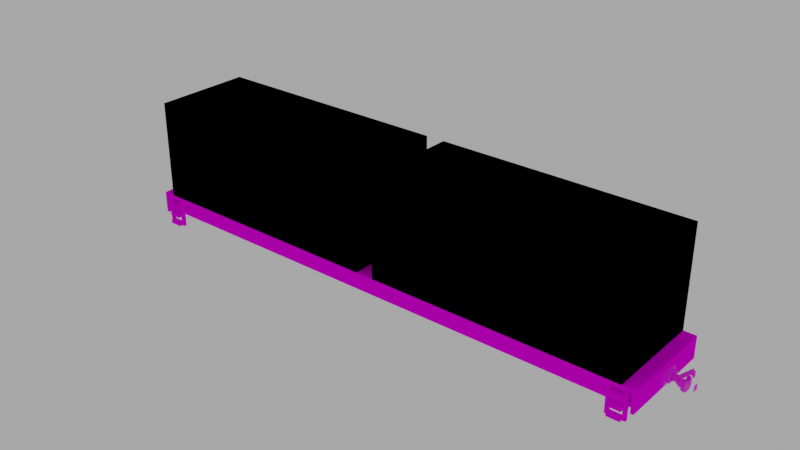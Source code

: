 # Source: kitsune_dragon_flat_wagon.blend  (saved by Blender 3.6.13; exported with 4.5.12 LTS)
import bpy
from mathutils import Matrix  # noqa: F401  (used for matrix-valued properties, if any)

bpy.ops.wm.read_factory_settings(use_empty=True)
scene = bpy.context.scene
scene.name = 'Scene'

# ---- images (referenced by path relative to the original .blend; pixels are not part of the script)
import os
ASSET_DIR = os.environ.get("B2B_ASSET_DIR", "")  # directory of the original .blend (textures are referenced by path, not embedded)
HERE = os.path.dirname(os.path.abspath(__file__))  # packed textures are extracted next to this script under _unpacked/

def load_image(name, relpath, width, height, colorspace="sRGB"):
    """Load a texture the original file referenced (path relative to the .blend, or extracted next to this script)."""
    p = next((c for c in (os.path.join(HERE, relpath), os.path.join(ASSET_DIR, relpath)) if relpath and os.path.exists(c)), "")
    if p:
        img = bpy.data.images.load(p, check_existing=True)
        img.name = name
    else:  # same state as the original file: an image datablock whose file is absent (Cycles renders it pink)
        img = bpy.data.images.new(name, width, height)
        img.source = "FILE"
        img.filepath = "//" + (relpath or name)
    img.colorspace_settings.name = colorspace
    return img
img_base_png = load_image('base.png', 'base.png', 1024, 1024, 'sRGB')
img_container_png = load_image('container.png', 'container.png', 1024, 1024, 'sRGB')
img_container2_png = load_image('container2.png', 'container2.png', 1024, 1024, 'sRGB')
img_coupler_png = load_image('coupler.png', 'coupler.png', 1024, 1024, 'sRGB')
img_bogie_png = load_image('bogie.png', 'bogie.png', 1024, 1024, 'sRGB')

# ---- materials (node trees are filled in below, after node groups)
mat_base = bpy.data.materials.new('Base')
mat_container = bpy.data.materials.new('Container')
mat_container2 = bpy.data.materials.new('Container2')
mat_coupler = bpy.data.materials.new('Coupler')
mat_secondary = bpy.data.materials.new('Secondary')
mat_secondary.alpha_threshold = 0.0
mat_secondary.roughness = 0.5
mat_secondary.line_color = (0.0, 0.0, 0.0, 1.0)

# ---- node groups
ng_auto_smooth = bpy.data.node_groups.new('Auto Smooth', 'GeometryNodeTree')
_s = ng_auto_smooth.interface.new_socket(name='Geometry', in_out='OUTPUT', socket_type='NodeSocketGeometry')
_s = ng_auto_smooth.interface.new_socket(name='Geometry', in_out='INPUT', socket_type='NodeSocketGeometry')
_s = ng_auto_smooth.interface.new_socket(name='Angle', in_out='INPUT', socket_type='NodeSocketFloat')
_s.subtype = 'ANGLE'
_s.min_value = 0.0
_s.max_value = 3.142
ng_auto_smooth.is_modifier = True
_N = ng_auto_smooth.nodes; _L = ng_auto_smooth.links
n0 = _N.new('NodeGroupOutput'); n0.name = 'Group Output'; n0.location = (480, -100)
n1 = _N.new('NodeGroupInput'); n1.name = 'Group Input'; n1.location = (-420, -300)
n2 = _N.new('NodeGroupInput'); n2.name = 'Group Input.001'; n2.location = (-60, -100)
n3 = _N.new('GeometryNodeSetShadeSmooth'); n3.name = 'Set Shade Smooth'; n3.location = (120, -100)
n3.domain = 'EDGE'
n4 = _N.new('GeometryNodeSetShadeSmooth'); n4.name = 'Set Shade Smooth.001'; n4.location = (300, -100)
n5 = _N.new('GeometryNodeInputMeshEdgeAngle'); n5.name = 'Edge Angle'; n5.location = (-420, -220)
n6 = _N.new('GeometryNodeInputEdgeSmooth'); n6.name = 'Is Edge Smooth'; n6.location = (-60, -160)
n7 = _N.new('GeometryNodeInputShadeSmooth'); n7.name = 'Is Face Smooth'; n7.location = (-240, -340)
n8 = _N.new('FunctionNodeBooleanMath'); n8.name = 'Boolean Math'; n8.location = (-60, -220)
n9 = _N.new('FunctionNodeCompare'); n9.name = 'Compare'; n9.location = (-240, -180)
n9.operation = 'LESS_EQUAL'
_L.new(n5.outputs[0], n9.inputs[0])
_L.new(n4.outputs[0], n0.inputs[0])
_L.new(n1.outputs[1], n9.inputs[1])
_L.new(n9.outputs[0], n8.inputs[0])
_L.new(n7.outputs[0], n8.inputs[1])
_L.new(n2.outputs[0], n3.inputs[0])
_L.new(n6.outputs[0], n3.inputs[1])
_L.new(n3.outputs[0], n4.inputs[0])
_L.new(n8.outputs[0], n3.inputs[2])
n0.is_active_output = True

# ---- material node trees
mat_base.use_nodes = True; mat_base.node_tree.nodes.clear()
_N = mat_base.node_tree.nodes; _L = mat_base.node_tree.links
n0 = _N.new('ShaderNodeBsdfPrincipled'); n0.name = 'Principled BSDF'; n0.location = (10, 300)
n0.distribution = 'GGX'
n0.subsurface_method = 'RANDOM_WALK_SKIN'
n0.inputs[2].default_value = 0.0
n0.inputs[3].default_value = 1.45
n0.inputs[13].default_value = 0.0
n0.inputs[20].default_value = 0.0
n0.inputs[27].default_value = (0.0, 0.0, 0.0, 1.0)
n1 = _N.new('ShaderNodeOutputMaterial'); n1.name = 'Material Output'; n1.location = (300, 300)
n2 = _N.new('ShaderNodeTexImage'); n2.name = 'Image Texture'; n2.location = (-280, 280)
n2.image = img_base_png
n2.interpolation = 'Closest'
_L.new(n0.outputs[0], n1.inputs[0])
_L.new(n2.outputs[0], n0.inputs[0])
_L.new(n2.outputs[1], n0.inputs[4])
n1.is_active_output = True
mat_container.use_nodes = True; mat_container.node_tree.nodes.clear()
_N = mat_container.node_tree.nodes; _L = mat_container.node_tree.links
n0 = _N.new('ShaderNodeBsdfPrincipled'); n0.name = 'Principled BSDF'; n0.location = (10, 300)
n0.distribution = 'GGX'
n0.subsurface_method = 'RANDOM_WALK_SKIN'
n0.inputs[2].default_value = 0.0
n0.inputs[3].default_value = 1.45
n0.inputs[13].default_value = 0.0
n0.inputs[20].default_value = 0.0
n0.inputs[27].default_value = (0.0, 0.0, 0.0, 1.0)
n1 = _N.new('ShaderNodeOutputMaterial'); n1.name = 'Material Output'; n1.location = (300, 300)
n2 = _N.new('ShaderNodeTexImage'); n2.name = 'Image Texture'; n2.location = (-280, 280)
n2.image = img_container_png
n2.interpolation = 'Closest'
_L.new(n0.outputs[0], n1.inputs[0])
_L.new(n2.outputs[0], n0.inputs[0])
_L.new(n2.outputs[1], n0.inputs[4])
n1.is_active_output = True
mat_container2.use_nodes = True; mat_container2.node_tree.nodes.clear()
_N = mat_container2.node_tree.nodes; _L = mat_container2.node_tree.links
n0 = _N.new('ShaderNodeBsdfPrincipled'); n0.name = 'Principled BSDF'; n0.location = (10, 300)
n0.distribution = 'GGX'
n0.subsurface_method = 'RANDOM_WALK_SKIN'
n0.inputs[2].default_value = 0.0
n0.inputs[3].default_value = 1.45
n0.inputs[13].default_value = 0.0
n0.inputs[20].default_value = 0.0
n0.inputs[27].default_value = (0.0, 0.0, 0.0, 1.0)
n1 = _N.new('ShaderNodeOutputMaterial'); n1.name = 'Material Output'; n1.location = (300, 300)
n2 = _N.new('ShaderNodeTexImage'); n2.name = 'Image Texture'; n2.location = (-280, 280)
n2.image = img_container2_png
n2.interpolation = 'Closest'
_L.new(n0.outputs[0], n1.inputs[0])
_L.new(n2.outputs[0], n0.inputs[0])
_L.new(n2.outputs[1], n0.inputs[4])
n1.is_active_output = True
mat_coupler.use_nodes = True; mat_coupler.node_tree.nodes.clear()
_N = mat_coupler.node_tree.nodes; _L = mat_coupler.node_tree.links
n0 = _N.new('ShaderNodeBsdfPrincipled'); n0.name = 'Principled BSDF'; n0.location = (10, 300)
n0.distribution = 'GGX'
n0.subsurface_method = 'RANDOM_WALK_SKIN'
n0.inputs[3].default_value = 1.45
n0.inputs[27].default_value = (0.0, 0.0, 0.0, 1.0)
n0.inputs[28].default_value = 1.0
n1 = _N.new('ShaderNodeOutputMaterial'); n1.name = 'Material Output'; n1.location = (300, 300)
n2 = _N.new('ShaderNodeTexImage'); n2.name = 'Image Texture'; n2.location = (-280, 280)
n2.image = img_coupler_png
n2.interpolation = 'Closest'
_L.new(n0.outputs[0], n1.inputs[0])
_L.new(n2.outputs[0], n0.inputs[0])
n1.is_active_output = True
mat_secondary.use_nodes = True; mat_secondary.node_tree.nodes.clear()
_N = mat_secondary.node_tree.nodes; _L = mat_secondary.node_tree.links
n0 = _N.new('ShaderNodeOutputMaterial'); n0.name = 'Material Output'; n0.location = (300, 300)
n1 = _N.new('ShaderNodeBsdfPrincipled'); n1.name = 'Principled BSDF'; n1.location = (10, 300)
n1.distribution = 'GGX'
n1.subsurface_method = 'RANDOM_WALK_SKIN'
n1.inputs[3].default_value = 1.45
n1.inputs[27].default_value = (0.0, 0.0, 0.0, 1.0)
n1.inputs[28].default_value = 1.0
n2 = _N.new('ShaderNodeTexImage'); n2.name = 'Image Texture'; n2.location = (-280, 280)
n2.image = img_bogie_png
n2.interpolation = 'Closest'
_L.new(n1.outputs[0], n0.inputs[0])
_L.new(n2.outputs[0], n1.inputs[0])
_L.new(n2.outputs[1], n1.inputs[4])
n0.is_active_output = True

# ---- world
world_world = bpy.data.worlds.new('World'); scene.world = world_world
world_world.use_nodes = True; world_world.node_tree.nodes.clear()
_N = world_world.node_tree.nodes; _L = world_world.node_tree.links
n0 = _N.new('ShaderNodeOutputWorld'); n0.name = 'World Output'; n0.location = (300, 300)
n1 = _N.new('ShaderNodeBackground'); n1.name = 'Background'; n1.location = (10, 300)
n1.inputs[0].default_value = (0.05088, 0.05088, 0.05088, 1.0)
n1.inputs[1].default_value = 8.0
_L.new(n1.outputs[0], n0.inputs[0])
n0.is_active_output = True
world_world.color = (0.05088, 0.05088, 0.05088)
world_world.use_sun_shadow = False
world_world.sun_shadow_jitter_overblur = 0.0

# ---- meshes
me_cube_007 = bpy.data.meshes.new('Cube.007')
me_cube_007.from_pydata([(47.0, -16.0, 10.0), (47.0, -16.0, 11.0), (47.0, 16.0, 10.0), (47.0, 16.0, 11.0), (48.0, 16.0, 11.0), (48.0, 16.0, 10.0), (48.0, -16.0, 10.0), (48.0, -16.0, 11.0), (47.0, -16.0, 4.0), (47.0, 16.0, 4.0), (48.0, -16.0, 4.0), (48.0, 16.0, 4.0), (0.0, 16.0, 11.0), (0.0, -16.0, 10.0), (0.0, -16.0, 11.0), (46.0, -15.0, 1.0), (46.0, -15.0, 10.0), (46.0, -16.0, 1.0), (46.0, -16.0, 10.0), (45.0, -15.0, 10.0), (45.0, -16.0, 1.0), (45.0, -16.0, 10.0), (41.0, -15.0, 10.0), (41.0, -16.0, 1.0), (41.0, -16.0, 10.0), (40.0, -15.0, 1.0), (40.0, -15.0, 10.0), (40.0, -16.0, 1.0), (40.0, -16.0, 10.0), (45.0, -15.0, 7.0), (45.0, -15.0, 8.0), (45.0, -17.0, 7.0), (45.0, -17.0, 8.0), (41.0, -15.0, 7.0), (41.0, -15.0, 8.0), (41.0, -17.0, 7.0), (41.0, -17.0, 8.0), (45.0, -15.0, 4.0), (45.0, -15.0, 5.0), (45.0, -17.0, 4.0), (45.0, -17.0, 5.0), (41.0, -15.0, 4.0), (41.0, -15.0, 5.0), (41.0, -17.0, 4.0), (41.0, -17.0, 5.0), (45.0, -15.0, 1.0), (45.0, -15.0, 2.0), (45.0, -17.0, 1.0), (45.0, -17.0, 2.0), (41.0, -15.0, 1.0), (41.0, -15.0, 2.0), (41.0, -17.0, 1.0), (41.0, -17.0, 2.0), (41.0, 17.0, 2.0), (41.0, 17.0, 1.0), (41.0, 15.0, 2.0), (45.0, 17.0, 2.0), (45.0, 17.0, 1.0), (45.0, 15.0, 2.0), (45.0, 15.0, 1.0), (41.0, 17.0, 5.0), (41.0, 17.0, 4.0), (41.0, 15.0, 5.0), (41.0, 15.0, 4.0), (45.0, 17.0, 5.0), (45.0, 17.0, 4.0), (45.0, 15.0, 5.0), (45.0, 15.0, 4.0), (41.0, 17.0, 8.0), (41.0, 17.0, 7.0), (41.0, 15.0, 8.0), (41.0, 15.0, 7.0), (45.0, 17.0, 8.0), (45.0, 17.0, 7.0), (45.0, 15.0, 8.0), (45.0, 15.0, 7.0), (40.0, 16.0, 10.0), (40.0, 16.0, 1.0), (40.0, 15.0, 10.0), (40.0, 15.0, 1.0), (41.0, 16.0, 10.0), (41.0, 16.0, 1.0), (41.0, 15.0, 10.0), (41.0, 15.0, 1.0), (45.0, 16.0, 10.0), (45.0, 16.0, 1.0), (45.0, 15.0, 10.0), (46.0, 16.0, 10.0), (46.0, 16.0, 1.0), (46.0, 15.0, 10.0), (46.0, 15.0, 1.0), (47.0, -14.0, 9.0), (47.0, -13.0, 9.0), (47.0, -12.0, 9.0), (47.0, -12.0, 10.0), (47.0, -15.0, 10.0), (47.0, -15.0, 9.0), (47.0, -13.0, 6.0), (47.0, -14.0, 6.0), (47.0, -15.0, 6.0), (47.0, -15.0, 5.0), (47.0, -12.0, 6.0), (47.0, -12.0, 5.0), (47.0, 14.0, 9.0), (47.0, 13.0, 9.0), (47.0, 12.0, 10.0), (47.0, 12.0, 9.0), (47.0, 15.0, 9.0), (47.0, 15.0, 10.0), (47.0, 13.0, 6.0), (47.0, 14.0, 6.0), (47.0, 15.0, 6.0), (47.0, 15.0, 5.0), (47.0, 12.0, 6.0), (47.0, 12.0, 5.0), (0.0, -12.0, 9.0), (0.0, 13.0, 9.0), (0.0, 14.0, 9.0), (0.0, 12.0, 9.0), (0.0, 12.0, 10.0), (0.0, 15.0, 9.0), (0.0, 15.0, 10.0), (0.0, 13.0, 6.0), (0.0, 12.0, 6.0), (0.0, 12.0, 5.0), (-125.0, -16.0, 10.0), (-125.0, -16.0, 11.0), (-125.0, 16.0, 10.0), (-125.0, 16.0, 11.0), (-126.0, 16.0, 10.0), (-126.0, -16.0, 10.0), (-126.0, -16.0, 11.0), (-126.0, 16.0, 11.0), (-125.0, 16.0, 4.0), (-125.0, -16.0, 4.0), (-126.0, 16.0, 4.0), (-126.0, -16.0, 4.0), (-78.0, 16.0, 11.0), (-124.0, 15.0, 1.0), (-124.0, 15.0, 10.0), (-124.0, 16.0, 1.0), (-124.0, 16.0, 10.0), (-123.0, 15.0, 1.0), (-123.0, 15.0, 10.0), (-123.0, 16.0, 1.0), (-123.0, 16.0, 10.0), (-119.0, 15.0, 10.0), (-119.0, 16.0, 1.0), (-119.0, 16.0, 10.0), (-118.0, 15.0, 1.0), (-118.0, 15.0, 10.0), (-118.0, 16.0, 1.0), (-118.0, 16.0, 10.0), (-123.0, 15.0, 7.0), (-123.0, 15.0, 8.0), (-123.0, 17.0, 7.0), (-123.0, 17.0, 8.0), (-119.0, 15.0, 7.0), (-119.0, 15.0, 8.0), (-119.0, 17.0, 7.0), (-119.0, 17.0, 8.0), (-123.0, 15.0, 4.0), (-123.0, 15.0, 5.0), (-123.0, 17.0, 4.0), (-123.0, 17.0, 5.0), (-119.0, 15.0, 4.0), (-119.0, 15.0, 5.0), (-119.0, 17.0, 4.0), (-119.0, 17.0, 5.0), (-123.0, 15.0, 2.0), (-123.0, 17.0, 1.0), (-123.0, 17.0, 2.0), (-119.0, 15.0, 1.0), (-119.0, 15.0, 2.0), (-119.0, 17.0, 1.0), (-119.0, 17.0, 2.0), (-119.0, -17.0, 2.0), (-119.0, -17.0, 1.0), (-119.0, -15.0, 2.0), (-123.0, -17.0, 2.0), (-123.0, -17.0, 1.0), (-123.0, -15.0, 2.0), (-119.0, -17.0, 5.0), (-119.0, -17.0, 4.0), (-119.0, -15.0, 5.0), (-119.0, -15.0, 4.0), (-123.0, -17.0, 5.0), (-123.0, -17.0, 4.0), (-123.0, -15.0, 5.0), (-123.0, -15.0, 4.0), (-119.0, -17.0, 8.0), (-119.0, -17.0, 7.0), (-119.0, -15.0, 8.0), (-119.0, -15.0, 7.0), (-123.0, -17.0, 8.0), (-123.0, -17.0, 7.0), (-123.0, -15.0, 8.0), (-123.0, -15.0, 7.0), (-118.0, -16.0, 10.0), (-118.0, -16.0, 1.0), (-118.0, -15.0, 10.0), (-118.0, -15.0, 1.0), (-119.0, -16.0, 10.0), (-119.0, -16.0, 1.0), (-119.0, -15.0, 10.0), (-119.0, -15.0, 1.0), (-123.0, -16.0, 10.0), (-123.0, -16.0, 1.0), (-123.0, -15.0, 10.0), (-123.0, -15.0, 1.0), (-124.0, -16.0, 10.0), (-124.0, -16.0, 1.0), (-124.0, -15.0, 10.0), (-124.0, -15.0, 1.0), (-125.0, -14.0, 9.0), (-125.0, -13.0, 9.0), (-125.0, -12.0, 10.0), (-125.0, -12.0, 9.0), (-125.0, -15.0, 9.0), (-125.0, -15.0, 10.0), (-125.0, -13.0, 6.0), (-125.0, -14.0, 6.0), (-125.0, -15.0, 6.0), (-125.0, -15.0, 5.0), (-125.0, -12.0, 6.0), (-125.0, -12.0, 5.0), (-125.0, 14.0, 9.0), (-125.0, 13.0, 9.0), (-125.0, 12.0, 9.0), (-125.0, 12.0, 10.0), (-125.0, 15.0, 10.0), (-125.0, 15.0, 9.0), (-125.0, 13.0, 6.0), (-125.0, 14.0, 6.0), (-125.0, 15.0, 6.0), (-125.0, 15.0, 5.0), (-125.0, 12.0, 6.0), (-125.0, 12.0, 5.0), (-78.0, -13.0, 9.0), (-78.0, -14.0, 9.0), (-78.0, -15.0, 10.0), (-78.0, -13.0, 6.0), (-78.0, -15.0, 6.0), (-78.0, -15.0, 5.0), (-78.0, -12.0, 6.0), (-78.0, 14.0, 9.0), (-78.0, 15.0, 9.0), (-78.0, 15.0, 10.0), (-78.0, 14.0, 6.0), (-78.0, 15.0, 5.0), (-78.0, 12.0, 6.0), (-78.0, 12.0, 5.0), (-78.0, -16.0, 10.0), (-78.0, -16.0, 11.0), (-78.0, 16.0, 10.0), (-78.0, 13.0, 9.0), (-78.0, 12.0, 9.0), (-78.0, 12.0, 10.0), (-78.0, 13.0, 6.0), (-78.0, 15.0, 6.0), (-78.0, -12.0, 9.0), (-78.0, -12.0, 10.0), (-78.0, -15.0, 9.0), (-78.0, -14.0, 6.0), (-78.0, -12.0, 5.0), (-39.0, -16.0, 10.0), (-39.0, 16.0, 11.0), (-39.0, 16.0, 10.0), (-39.0, 13.0, 9.0), (-39.0, 15.0, 10.0), (-39.0, 13.0, 6.0), (-39.0, 12.0, 5.0), (-39.0, 14.0, 9.0), (-39.0, 15.0, 9.0), (-39.0, 14.0, 6.0), (-39.0, -13.0, 9.0), (-39.0, -13.0, 6.0), (-39.0, -12.0, 6.0), (-39.0, -12.0, 5.0), (0.0, 16.0, 10.0), (0.0, -13.0, 9.0), (0.0, -14.0, 9.0), (0.0, -12.0, 10.0), (0.0, -15.0, 9.0), (0.0, -15.0, 10.0), (0.0, -13.0, 6.0), (0.0, -14.0, 6.0), (0.0, -15.0, 6.0), (0.0, -15.0, 5.0), (0.0, -12.0, 6.0), (0.0, -12.0, 5.0), (0.0, 14.0, 6.0), (0.0, 15.0, 6.0), (0.0, 15.0, 5.0), (-39.0, -16.0, 11.0), (-39.0, -12.0, 9.0), (-39.0, -15.0, 10.0), (-39.0, 12.0, 10.0), (-39.0, 15.0, 6.0), (-39.0, 15.0, 5.0), (-39.0, -14.0, 9.0), (-39.0, -12.0, 10.0), (-39.0, -15.0, 9.0), (-39.0, -14.0, 6.0), (-39.0, -15.0, 6.0), (-39.0, -15.0, 5.0), (-39.0, 12.0, 9.0), (-39.0, 12.0, 6.0), (47.0, -16.0, 11.0), (47.0, 16.0, 11.0), (0.0, 16.0, 11.0), (0.0, -16.0, 11.0), (-125.0, -16.0, 11.0), (-125.0, 16.0, 11.0), (-78.0, 16.0, 11.0), (-78.0, -16.0, 11.0), (-39.0, 16.0, 11.0), (-39.0, -16.0, 11.0)], [], [(279, 12, 3, 2), (1, 0, 6, 7), (279, 2, 0, 13), (5, 4, 7, 6), (5, 6, 10, 11), (3, 1, 7, 4), (2, 3, 4, 5), (8, 9, 11, 10), (0, 2, 9, 8), (2, 5, 11, 9), (6, 0, 8, 10), (0, 1, 14, 13), (15, 16, 18, 17), (17, 18, 21, 20), (20, 21, 19, 45), (45, 19, 16, 15), (17, 20, 45, 15), (39, 40, 44, 43), (49, 22, 24, 23), (23, 24, 28, 27), (27, 28, 26, 25), (25, 26, 22, 49), (23, 27, 25, 49), (37, 38, 40, 39), (29, 30, 32, 31), (31, 32, 36, 35), (35, 36, 34, 33), (33, 34, 30, 29), (31, 35, 33, 29), (36, 32, 30, 34), (43, 44, 42, 41), (41, 42, 38, 37), (39, 43, 41, 37), (44, 40, 38, 42), (47, 48, 52, 51), (45, 46, 48, 47), (51, 52, 50, 49), (49, 50, 46, 45), (47, 51, 49, 45), (52, 48, 46, 50), (53, 55, 58, 56), (57, 59, 83, 54), (83, 59, 58, 55), (54, 83, 55, 53), (59, 57, 56, 58), (57, 54, 53, 56), (60, 62, 66, 64), (65, 67, 63, 61), (63, 67, 66, 62), (61, 63, 62, 60), (68, 70, 74, 72), (73, 75, 71, 69), (71, 75, 74, 70), (69, 71, 70, 68), (73, 69, 68, 72), (75, 73, 72, 74), (67, 65, 64, 66), (81, 83, 79, 77), (79, 83, 82, 78), (77, 79, 78, 76), (81, 77, 76, 80), (83, 81, 80, 82), (65, 61, 60, 64), (88, 90, 59, 85), (59, 90, 89, 86), (85, 59, 86, 84), (88, 85, 84, 87), (90, 88, 87, 89), (115, 282, 94, 93), (281, 91, 96, 283), (280, 92, 97, 285), (289, 101, 102, 290), (285, 97, 101, 289), (117, 103, 110, 291), (116, 104, 106, 118), (120, 121, 108, 107), (292, 111, 112, 293), (291, 110, 111, 292), (113, 123, 124, 114), (293, 112, 114, 124), (109, 122, 123, 113), (106, 105, 119, 118), (103, 117, 120, 107), (104, 116, 122, 109), (99, 287, 288, 100), (105, 108, 121, 119), (98, 286, 287, 99), (96, 95, 284, 283), (100, 288, 290, 102), (91, 281, 286, 98), (284, 95, 94, 282), (92, 280, 115, 93), (126, 128, 132, 131), (252, 253, 126, 125), (130, 131, 132, 129), (129, 127, 133, 135), (128, 127, 129, 132), (125, 126, 131, 130), (133, 134, 136, 135), (127, 125, 134, 133), (125, 130, 136, 134), (130, 129, 135, 136), (127, 128, 137, 254), (127, 254, 252, 125), (138, 139, 141, 140), (140, 141, 145, 144), (144, 145, 143, 142), (142, 143, 139, 138), (140, 144, 142, 138), (163, 164, 168, 167), (172, 146, 148, 147), (147, 148, 152, 151), (151, 152, 150, 149), (149, 150, 146, 172), (147, 151, 149, 172), (161, 162, 164, 163), (153, 154, 156, 155), (155, 156, 160, 159), (159, 160, 158, 157), (157, 158, 154, 153), (155, 159, 157, 153), (160, 156, 154, 158), (167, 168, 166, 165), (165, 166, 162, 161), (163, 167, 165, 161), (168, 164, 162, 166), (170, 171, 175, 174), (142, 169, 171, 170), (174, 175, 173, 172), (172, 173, 169, 142), (170, 174, 172, 142), (175, 171, 169, 173), (176, 178, 181, 179), (180, 209, 205, 177), (205, 209, 181, 178), (177, 205, 178, 176), (209, 180, 179, 181), (180, 177, 176, 179), (182, 184, 188, 186), (187, 189, 185, 183), (185, 189, 188, 184), (183, 185, 184, 182), (190, 192, 196, 194), (195, 197, 193, 191), (193, 197, 196, 192), (191, 193, 192, 190), (195, 191, 190, 194), (197, 195, 194, 196), (189, 187, 186, 188), (203, 205, 201, 199), (201, 205, 204, 200), (199, 201, 200, 198), (203, 199, 198, 202), (205, 203, 202, 204), (187, 183, 182, 186), (211, 213, 209, 207), (209, 213, 212, 208), (207, 209, 208, 206), (211, 207, 206, 210), (213, 211, 210, 212), (239, 214, 221, 263), (238, 215, 217, 260), (262, 240, 219, 218), (242, 222, 223, 243), (263, 221, 222, 242), (256, 257, 229, 228), (245, 226, 231, 246), (255, 227, 232, 258), (216, 219, 240, 261), (250, 236, 237, 251), (258, 232, 236, 250), (234, 259, 249, 235), (233, 248, 259, 234), (231, 230, 247, 246), (235, 249, 251, 237), (226, 245, 248, 233), (247, 230, 229, 257), (227, 255, 256, 228), (224, 244, 264, 225), (243, 223, 225, 264), (220, 241, 244, 224), (217, 216, 261, 260), (214, 239, 262, 218), (215, 238, 241, 220), (265, 294, 253, 252), (265, 252, 254, 267), (297, 269, 247, 257), (304, 242, 243, 305), (303, 263, 242, 304), (302, 296, 240, 262), (305, 243, 264, 278), (300, 239, 263, 303), (275, 238, 260, 295), (307, 250, 251, 271), (270, 258, 250, 307), (306, 297, 257, 256), (272, 245, 246, 273), (268, 255, 258, 270), (244, 277, 278, 264), (241, 276, 277, 244), (238, 275, 276, 241), (259, 298, 299, 249), (248, 274, 298, 259), (245, 272, 274, 248), (260, 261, 301, 295), (240, 296, 301, 261), (239, 300, 302, 262), (249, 299, 271, 251), (246, 247, 269, 273), (255, 268, 306, 256), (254, 137, 266, 267), (267, 266, 12, 279), (267, 279, 13, 265), (301, 296, 284, 282), (298, 292, 293, 299), (274, 291, 292, 298), (273, 269, 121, 120), (299, 293, 124, 271), (272, 117, 291, 274), (268, 116, 118, 306), (277, 289, 290, 278), (276, 285, 289, 277), (295, 301, 282, 115), (300, 281, 283, 302), (275, 280, 285, 276), (123, 307, 271, 124), (122, 270, 307, 123), (116, 268, 270, 122), (287, 304, 305, 288), (286, 303, 304, 287), (281, 300, 303, 286), (118, 119, 297, 306), (121, 269, 297, 119), (117, 272, 273, 120), (288, 305, 278, 290), (283, 284, 296, 302), (280, 275, 295, 115), (13, 14, 294, 265), (309, 310, 311, 308), (314, 313, 312, 315), (315, 317, 316, 314), (310, 316, 317, 311)])
me_cube_007.polygons.foreach_set('use_smooth', [True] * 242)
_k = set([(0, 2), (0, 8), (0, 13), (1, 7), (2, 9), (2, 279), (3, 4), (4, 5), (4, 7), (5, 11), (6, 7), (6, 10), (8, 9), (8, 10), (9, 11), (10, 11), (13, 265), (15, 16), (15, 17), (15, 45), (17, 18), (17, 20), (19, 45), (20, 21), (20, 45), (22, 49), (23, 24), (23, 27), (23, 49), (25, 26), (25, 27), (25, 49), (27, 28), (29, 30), (29, 31), (29, 33), (30, 32), (30, 34), (31, 32), (31, 35), (32, 36), (33, 34), (33, 35), (34, 36), (35, 36), (37, 38), (37, 39), (37, 41), (38, 40), (38, 42), (39, 40), (39, 43), (40, 44), (41, 42), (41, 43), (42, 44), (43, 44), (45, 46), (45, 47), (45, 49), (46, 48), (46, 50), (47, 48), (47, 51), (48, 52), (49, 50), (49, 51), (50, 52), (51, 52), (53, 54), (53, 55), (53, 56), (54, 57), (54, 83), (55, 58), (55, 83), (56, 57), (56, 58), (57, 59), (58, 59), (59, 83), (59, 85), (59, 86), (59, 90), (60, 61), (60, 62), (60, 64), (61, 63), (61, 65), (62, 63), (62, 66), (63, 67), (64, 65), (64, 66), (65, 67), (66, 67), (68, 69), (68, 70), (68, 72), (69, 71), (69, 73), (70, 71), (70, 74), (71, 75), (72, 73), (72, 74), (73, 75), (74, 75), (76, 77), (77, 79), (77, 81), (78, 79), (79, 83), (80, 81), (81, 83), (82, 83), (84, 85), (85, 88), (87, 88), (88, 90), (89, 90), (91, 281), (92, 280), (93, 115), (94, 282), (95, 284), (96, 283), (97, 285), (98, 286), (99, 287), (100, 288), (101, 289), (102, 290), (103, 117), (104, 116), (105, 119), (106, 118), (107, 120), (108, 121), (109, 122), (110, 291), (111, 292), (112, 293), (113, 123), (114, 124), (115, 295), (116, 268), (117, 272), (118, 306), (119, 297), (120, 273), (121, 269), (122, 270), (123, 307), (124, 271), (125, 127), (125, 134), (125, 252), (126, 131), (127, 133), (127, 254), (128, 132), (129, 132), (129, 135), (130, 131), (130, 136), (131, 132), (133, 134), (133, 135), (134, 136), (135, 136), (138, 139), (138, 140), (138, 142), (140, 141), (140, 144), (142, 143), (142, 144), (142, 169), (142, 170), (142, 172), (144, 145), (146, 172), (147, 148), (147, 151), (147, 172), (149, 150), (149, 151), (149, 172), (151, 152), (153, 154), (153, 155), (153, 157), (154, 156), (154, 158), (155, 156), (155, 159), (156, 160), (157, 158), (157, 159), (158, 160), (159, 160), (161, 162), (161, 163), (161, 165), (162, 164), (162, 166), (163, 164), (163, 167), (164, 168), (165, 166), (165, 167), (166, 168), (167, 168), (169, 171), (169, 173), (170, 171), (170, 174), (171, 175), (172, 173), (172, 174), (173, 175), (174, 175), (176, 177), (176, 178), (176, 179), (177, 180), (177, 205), (178, 181), (178, 205), (179, 180), (179, 181), (180, 209), (181, 209), (182, 183), (182, 184), (182, 186), (183, 185), (183, 187), (184, 185), (184, 188), (185, 189), (186, 187), (186, 188), (187, 189), (188, 189), (190, 191), (190, 192), (190, 194), (191, 193), (191, 195), (192, 193), (192, 196), (193, 197), (194, 195), (194, 196), (195, 197), (196, 197), (198, 199), (199, 201), (199, 203), (200, 201), (201, 205), (202, 203), (203, 205), (204, 205), (205, 209), (206, 207), (207, 209), (207, 211), (208, 209), (209, 213), (210, 211), (211, 213), (212, 213), (214, 239), (215, 238), (216, 261), (217, 260), (218, 262), (219, 240), (220, 241), (221, 263), (222, 242), (223, 243), (224, 244), (225, 264), (226, 245), (227, 255), (228, 256), (229, 257), (230, 247), (231, 246), (232, 258), (233, 248), (234, 259), (235, 249), (236, 250), (237, 251), (238, 275), (239, 300), (240, 296), (241, 276), (242, 304), (243, 305), (244, 277), (245, 272), (246, 273), (247, 269), (248, 274), (249, 299), (250, 307), (251, 271), (252, 265), (254, 267), (255, 268), (256, 306), (257, 297), (258, 270), (259, 298), (260, 295), (261, 301), (262, 302), (263, 303), (264, 278), (267, 279), (274, 291), (275, 280), (276, 285), (277, 289), (278, 290), (281, 300), (282, 301), (283, 302), (284, 296), (286, 303), (287, 304), (288, 305), (292, 298), (293, 299)])
me_cube_007.attributes.new('sharp_edge', 'BOOLEAN', 'EDGE').data.foreach_set('value', [ (min(e.vertices), max(e.vertices)) in _k for e in me_cube_007.edges])
_uv = me_cube_007.uv_layers.new(name='UVMap')
_uv.uv.foreach_set('vector', [0.6328, 0.2578, 0.6328, 0.25, 0.2578, 0.25, 0.2578, 0.2578, 0.2578, 0.25, 0.2578, 0.2578, 0.25, 0.2578, 0.25, 0.25, 0.0, 0.0, 0.0, 0.3672, 0.25, 0.3672, 0.25, 0.0, 0.3359, 0.5156, 0.3281, 0.5156, 0.3281, 0.2656, 0.3359, 0.2656, 0.3359, 0.5156, 0.3359, 0.2656, 0.3828, 0.2656, 0.3828, 0.5156, 0.2578, 0.0, 0.2578, 0.25, 0.25, 0.25, 0.25, 0.0, 0.2578, 0.2578, 0.2578, 0.25, 0.25, 0.25, 0.25, 0.2578, 0.25, 0.4141, 0.0, 0.4141, 0.0, 0.4219, 0.25, 0.4219, 0.25, 0.3672, 0.0, 0.3672, 0.0, 0.4141, 0.25, 0.4141, 0.2578, 0.2578, 0.25, 0.2578, 0.25, 0.3047, 0.2578, 0.3047, 0.25, 0.2578, 0.2578, 0.2578, 0.2578, 0.3047, 0.25, 0.3047, 0.2578, 0.2578, 0.2578, 0.25, 0.6328, 0.25, 0.6328, 0.2578, 0.2578, 0.5, 0.3281, 0.5, 0.3281, 0.4922, 0.2578, 0.4922, 0.2578, 0.3047, 0.3281, 0.3047, 0.3281, 0.2969, 0.2578, 0.2969, 0.2578, 0.5078, 0.3281, 0.5078, 0.3281, 0.5156, 0.2578, 0.5156, 0.2578, 0.3906, 0.3281, 0.3906, 0.3281, 0.3984, 0.2578, 0.3984, 0.3281, 0.4609, 0.3281, 0.4531, 0.3203, 0.4531, 0.3203, 0.4609, 0.2812, 0.3359, 0.2891, 0.3359, 0.2891, 0.3047, 0.2812, 0.3047, 0.2578, 0.5312, 0.3281, 0.5312, 0.3281, 0.5234, 0.2578, 0.5234, 0.2578, 0.3438, 0.3281, 0.3438, 0.3281, 0.3359, 0.2578, 0.3359, 0.2578, 0.5391, 0.3281, 0.5391, 0.3281, 0.5469, 0.2578, 0.5469, 0.2578, 0.3516, 0.3281, 0.3516, 0.3281, 0.3594, 0.2578, 0.3594, 0.3281, 0.4844, 0.3281, 0.4766, 0.3203, 0.4766, 0.3203, 0.4844, 0.2812, 0.4609, 0.2891, 0.4609, 0.2891, 0.4453, 0.2812, 0.4453, 0.2969, 0.4609, 0.3047, 0.4609, 0.3047, 0.4453, 0.2969, 0.4453, 0.3047, 0.3359, 0.3125, 0.3359, 0.3125, 0.3047, 0.3047, 0.3047, 0.2969, 0.4688, 0.3047, 0.4688, 0.3047, 0.4844, 0.2969, 0.4844, 0.3047, 0.3594, 0.3125, 0.3594, 0.3125, 0.3906, 0.3047, 0.3906, 0.3281, 0.4375, 0.3281, 0.4062, 0.3125, 0.4062, 0.3125, 0.4375, 0.3203, 0.2578, 0.3203, 0.2891, 0.3047, 0.2891, 0.3047, 0.2578, 0.2812, 0.4688, 0.2891, 0.4688, 0.2891, 0.4844, 0.2812, 0.4844, 0.2812, 0.3594, 0.2891, 0.3594, 0.2891, 0.3906, 0.2812, 0.3906, 0.3047, 0.4375, 0.3047, 0.4062, 0.2891, 0.4062, 0.2891, 0.4375, 0.2969, 0.2578, 0.2969, 0.2891, 0.2812, 0.2891, 0.2812, 0.2578, 0.2578, 0.3359, 0.2656, 0.3359, 0.2656, 0.3047, 0.2578, 0.3047, 0.2656, 0.4609, 0.2734, 0.4609, 0.2734, 0.4453, 0.2656, 0.4453, 0.2656, 0.4688, 0.2734, 0.4688, 0.2734, 0.4844, 0.2656, 0.4844, 0.2578, 0.3594, 0.2656, 0.3594, 0.2656, 0.3906, 0.2578, 0.3906, 0.2812, 0.4375, 0.2812, 0.4062, 0.2656, 0.4062, 0.2656, 0.4375, 0.2734, 0.2578, 0.2734, 0.2891, 0.2578, 0.2891, 0.2578, 0.2578, 0.2734, 0.2578, 0.2578, 0.2578, 0.2578, 0.2891, 0.2734, 0.2891, 0.2812, 0.4375, 0.2656, 0.4375, 0.2656, 0.4062, 0.2812, 0.4062, 0.2578, 0.3594, 0.2578, 0.3906, 0.2656, 0.3906, 0.2656, 0.3594, 0.2656, 0.4688, 0.2656, 0.4844, 0.2734, 0.4844, 0.2734, 0.4688, 0.2656, 0.4609, 0.2656, 0.4453, 0.2734, 0.4453, 0.2734, 0.4609, 0.2578, 0.3359, 0.2578, 0.3047, 0.2656, 0.3047, 0.2656, 0.3359, 0.2969, 0.2578, 0.2812, 0.2578, 0.2812, 0.2891, 0.2969, 0.2891, 0.3047, 0.4375, 0.2891, 0.4375, 0.2891, 0.4062, 0.3047, 0.4062, 0.2812, 0.3594, 0.2812, 0.3906, 0.2891, 0.3906, 0.2891, 0.3594, 0.2812, 0.4688, 0.2812, 0.4844, 0.2891, 0.4844, 0.2891, 0.4688, 0.3203, 0.2578, 0.3047, 0.2578, 0.3047, 0.2891, 0.3203, 0.2891, 0.3281, 0.4375, 0.3125, 0.4375, 0.3125, 0.4062, 0.3281, 0.4062, 0.3047, 0.3594, 0.3047, 0.3906, 0.3125, 0.3906, 0.3125, 0.3594, 0.2969, 0.4688, 0.2969, 0.4844, 0.3047, 0.4844, 0.3047, 0.4688, 0.3047, 0.3359, 0.3047, 0.3047, 0.3125, 0.3047, 0.3125, 0.3359, 0.2969, 0.4609, 0.2969, 0.4453, 0.3047, 0.4453, 0.3047, 0.4609, 0.2812, 0.4609, 0.2812, 0.4453, 0.2891, 0.4453, 0.2891, 0.4609, 0.3281, 0.4844, 0.3203, 0.4844, 0.3203, 0.4766, 0.3281, 0.4766, 0.2578, 0.3516, 0.2578, 0.3594, 0.3281, 0.3594, 0.3281, 0.3516, 0.2578, 0.5391, 0.2578, 0.5469, 0.3281, 0.5469, 0.3281, 0.5391, 0.2578, 0.3438, 0.2578, 0.3359, 0.3281, 0.3359, 0.3281, 0.3438, 0.2578, 0.5312, 0.2578, 0.5234, 0.3281, 0.5234, 0.3281, 0.5312, 0.2812, 0.3359, 0.2812, 0.3047, 0.2891, 0.3047, 0.2891, 0.3359, 0.3281, 0.4609, 0.3203, 0.4609, 0.3203, 0.4531, 0.3281, 0.4531, 0.2578, 0.3906, 0.2578, 0.3984, 0.3281, 0.3984, 0.3281, 0.3906, 0.2578, 0.5078, 0.2578, 0.5156, 0.3281, 0.5156, 0.3281, 0.5078, 0.2578, 0.3047, 0.2578, 0.2969, 0.3281, 0.2969, 0.3281, 0.3047, 0.2578, 0.5, 0.2578, 0.4922, 0.3281, 0.4922, 0.3281, 0.5, 0.6328, 0.01562, 0.6328, 0.02344, 1.0, 0.02344, 1.0, 0.01562, 0.6328, 0.1406, 1.0, 0.1406, 1.0, 0.1328, 0.6328, 0.1328, 0.6328, 0.07031, 1.0, 0.07031, 1.0, 0.04688, 0.6328, 0.04688, 0.6328, 0.04688, 1.0, 0.04688, 1.0, 0.03906, 0.6328, 0.03906, 0.6328, 0.07031, 1.0, 0.07031, 1.0, 0.07812, 0.6328, 0.07812, 0.6328, 0.1094, 1.0, 0.1094, 1.0, 0.08594, 0.6328, 0.08594, 0.6328, 0.007812, 1.0, 0.007812, 1.0, 0.01562, 0.6328, 0.01562, 0.6328, 0.07812, 0.6328, 0.08594, 1.0, 0.08594, 1.0, 0.07812, 0.6328, 0.03125, 1.0, 0.03125, 1.0, 0.02344, 0.6328, 0.02344, 0.6328, 0.03906, 1.0, 0.03906, 1.0, 0.03125, 0.6328, 0.03125, 1.0, 0.04688, 0.6328, 0.04688, 0.6328, 0.03906, 1.0, 0.03906, 0.6328, 0.1406, 1.0, 0.1406, 1.0, 0.1641, 0.6328, 0.1641, 1.0, 0.07031, 0.6328, 0.07031, 0.6328, 0.07812, 1.0, 0.07812, 1.0, 0.01562, 1.0, 0.02344, 0.6328, 0.02344, 0.6328, 0.01562, 1.0, 0.1406, 0.6328, 0.1406, 0.6328, 0.1328, 1.0, 0.1328, 1.0, 0.07031, 0.6328, 0.07031, 0.6328, 0.04688, 1.0, 0.04688, 1.0, 0.03125, 0.6328, 0.03125, 0.6328, 0.02344, 1.0, 0.02344, 1.0, 0.1172, 1.0, 0.1172, 0.6328, 0.1172, 0.6328, 0.1172, 1.0, 0.03906, 0.6328, 0.03906, 0.6328, 0.03125, 1.0, 0.03125, 1.0, 0.07812, 1.0, 0.08594, 0.6328, 0.08594, 0.6328, 0.07812, 1.0, 0.1406, 0.6328, 0.1406, 0.6328, 0.1641, 1.0, 0.1641, 1.0, 0.1094, 0.6328, 0.1094, 0.6328, 0.08594, 1.0, 0.08594, 0.6328, 0.1172, 1.0, 0.1172, 1.0, 0.1172, 0.6328, 0.1172, 1.0, 0.007812, 0.6328, 0.007812, 0.6328, 0.01562, 1.0, 0.01562, 0.2578, 0.25, 0.2578, 0.0, 0.25, 0.0, 0.25, 0.25, 0.6328, 0.2578, 0.6328, 0.25, 0.2578, 0.25, 0.2578, 0.2578, 0.3359, 0.2656, 0.3281, 0.2656, 0.3281, 0.5156, 0.3359, 0.5156, 0.25, 0.2578, 0.2578, 0.2578, 0.2578, 0.3047, 0.25, 0.3047, 0.2578, 0.25, 0.2578, 0.2578, 0.25, 0.2578, 0.25, 0.25, 0.2578, 0.2578, 0.2578, 0.25, 0.25, 0.25, 0.25, 0.2578, 0.0, 0.4219, 0.25, 0.4219, 0.25, 0.4141, 0.0, 0.4141, 0.0, 0.3672, 0.25, 0.3672, 0.25, 0.4141, 0.0, 0.4141, 0.2578, 0.2578, 0.25, 0.2578, 0.25, 0.3047, 0.2578, 0.3047, 0.3359, 0.2656, 0.3359, 0.5156, 0.3828, 0.5156, 0.3828, 0.2656, 0.2578, 0.2578, 0.2578, 0.25, 0.6328, 0.25, 0.6328, 0.2578, 0.0, 0.3672, 0.0, 0.0, 0.25, 0.0, 0.25, 0.3672, 0.2578, 0.5, 0.3281, 0.5, 0.3281, 0.4922, 0.2578, 0.4922, 0.2578, 0.3047, 0.3281, 0.3047, 0.3281, 0.2969, 0.2578, 0.2969, 0.2578, 0.5078, 0.3281, 0.5078, 0.3281, 0.5156, 0.2578, 0.5156, 0.2578, 0.3906, 0.3281, 0.3906, 0.3281, 0.3984, 0.2578, 0.3984, 0.3281, 0.4609, 0.3281, 0.4531, 0.3203, 0.4531, 0.3203, 0.4609, 0.2812, 0.3359, 0.2891, 0.3359, 0.2891, 0.3047, 0.2812, 0.3047, 0.2578, 0.5312, 0.3281, 0.5312, 0.3281, 0.5234, 0.2578, 0.5234, 0.2578, 0.3438, 0.3281, 0.3438, 0.3281, 0.3359, 0.2578, 0.3359, 0.2578, 0.5391, 0.3281, 0.5391, 0.3281, 0.5469, 0.2578, 0.5469, 0.2578, 0.3516, 0.3281, 0.3516, 0.3281, 0.3594, 0.2578, 0.3594, 0.3281, 0.4844, 0.3281, 0.4766, 0.3203, 0.4766, 0.3203, 0.4844, 0.2812, 0.4609, 0.2891, 0.4609, 0.2891, 0.4453, 0.2812, 0.4453, 0.2969, 0.4609, 0.3047, 0.4609, 0.3047, 0.4453, 0.2969, 0.4453, 0.3047, 0.3359, 0.3125, 0.3359, 0.3125, 0.3047, 0.3047, 0.3047, 0.2969, 0.4688, 0.3047, 0.4688, 0.3047, 0.4844, 0.2969, 0.4844, 0.3047, 0.3594, 0.3125, 0.3594, 0.3125, 0.3906, 0.3047, 0.3906, 0.3281, 0.4375, 0.3281, 0.4062, 0.3125, 0.4062, 0.3125, 0.4375, 0.3203, 0.2578, 0.3203, 0.2891, 0.3047, 0.2891, 0.3047, 0.2578, 0.2812, 0.4688, 0.2891, 0.4688, 0.2891, 0.4844, 0.2812, 0.4844, 0.2812, 0.3594, 0.2891, 0.3594, 0.2891, 0.3906, 0.2812, 0.3906, 0.3047, 0.4375, 0.3047, 0.4062, 0.2891, 0.4062, 0.2891, 0.4375, 0.2969, 0.2578, 0.2969, 0.2891, 0.2812, 0.2891, 0.2812, 0.2578, 0.2578, 0.3359, 0.2656, 0.3359, 0.2656, 0.3047, 0.2578, 0.3047, 0.2656, 0.4609, 0.2734, 0.4609, 0.2734, 0.4453, 0.2656, 0.4453, 0.2656, 0.4688, 0.2734, 0.4688, 0.2734, 0.4844, 0.2656, 0.4844, 0.2578, 0.3594, 0.2656, 0.3594, 0.2656, 0.3906, 0.2578, 0.3906, 0.2812, 0.4375, 0.2812, 0.4062, 0.2656, 0.4062, 0.2656, 0.4375, 0.2734, 0.2578, 0.2734, 0.2891, 0.2578, 0.2891, 0.2578, 0.2578, 0.2734, 0.2578, 0.2578, 0.2578, 0.2578, 0.2891, 0.2734, 0.2891, 0.2812, 0.4375, 0.2656, 0.4375, 0.2656, 0.4062, 0.2812, 0.4062, 0.2578, 0.3594, 0.2578, 0.3906, 0.2656, 0.3906, 0.2656, 0.3594, 0.2656, 0.4688, 0.2656, 0.4844, 0.2734, 0.4844, 0.2734, 0.4688, 0.2656, 0.4609, 0.2656, 0.4453, 0.2734, 0.4453, 0.2734, 0.4609, 0.2578, 0.3359, 0.2578, 0.3047, 0.2656, 0.3047, 0.2656, 0.3359, 0.2969, 0.2578, 0.2812, 0.2578, 0.2812, 0.2891, 0.2969, 0.2891, 0.3047, 0.4375, 0.2891, 0.4375, 0.2891, 0.4062, 0.3047, 0.4062, 0.2812, 0.3594, 0.2812, 0.3906, 0.2891, 0.3906, 0.2891, 0.3594, 0.2812, 0.4688, 0.2812, 0.4844, 0.2891, 0.4844, 0.2891, 0.4688, 0.3203, 0.2578, 0.3047, 0.2578, 0.3047, 0.2891, 0.3203, 0.2891, 0.3281, 0.4375, 0.3125, 0.4375, 0.3125, 0.4062, 0.3281, 0.4062, 0.3047, 0.3594, 0.3047, 0.3906, 0.3125, 0.3906, 0.3125, 0.3594, 0.2969, 0.4688, 0.2969, 0.4844, 0.3047, 0.4844, 0.3047, 0.4688, 0.3047, 0.3359, 0.3047, 0.3047, 0.3125, 0.3047, 0.3125, 0.3359, 0.2969, 0.4609, 0.2969, 0.4453, 0.3047, 0.4453, 0.3047, 0.4609, 0.2812, 0.4609, 0.2812, 0.4453, 0.2891, 0.4453, 0.2891, 0.4609, 0.3281, 0.4844, 0.3203, 0.4844, 0.3203, 0.4766, 0.3281, 0.4766, 0.2578, 0.3516, 0.2578, 0.3594, 0.3281, 0.3594, 0.3281, 0.3516, 0.2578, 0.5391, 0.2578, 0.5469, 0.3281, 0.5469, 0.3281, 0.5391, 0.2578, 0.3438, 0.2578, 0.3359, 0.3281, 0.3359, 0.3281, 0.3438, 0.2578, 0.5312, 0.2578, 0.5234, 0.3281, 0.5234, 0.3281, 0.5312, 0.2812, 0.3359, 0.2812, 0.3047, 0.2891, 0.3047, 0.2891, 0.3359, 0.3281, 0.4609, 0.3203, 0.4609, 0.3203, 0.4531, 0.3281, 0.4531, 0.2578, 0.3906, 0.2578, 0.3984, 0.3281, 0.3984, 0.3281, 0.3906, 0.2578, 0.5078, 0.2578, 0.5156, 0.3281, 0.5156, 0.3281, 0.5078, 0.2578, 0.3047, 0.2578, 0.2969, 0.3281, 0.2969, 0.3281, 0.3047, 0.2578, 0.5, 0.2578, 0.4922, 0.3281, 0.4922, 0.3281, 0.5, 0.6328, 0.1094, 1.0, 0.1094, 1.0, 0.08594, 0.6328, 0.08594, 0.6328, 0.007812, 1.0, 0.007812, 1.0, 0.01562, 0.6328, 0.01562, 0.6328, 0.07812, 0.6328, 0.08594, 1.0, 0.08594, 1.0, 0.07812, 0.6328, 0.03125, 1.0, 0.03125, 1.0, 0.02344, 0.6328, 0.02344, 0.6328, 0.03906, 1.0, 0.03906, 1.0, 0.03125, 0.6328, 0.03125, 0.6328, 0.01562, 0.6328, 0.02344, 1.0, 0.02344, 1.0, 0.01562, 0.6328, 0.1406, 1.0, 0.1406, 1.0, 0.1328, 0.6328, 0.1328, 0.6328, 0.07031, 1.0, 0.07031, 1.0, 0.04688, 0.6328, 0.04688, 1.0, 0.1172, 1.0, 0.1172, 0.6328, 0.1172, 0.6328, 0.1172, 0.6328, 0.04688, 1.0, 0.04688, 1.0, 0.03906, 0.6328, 0.03906, 0.6328, 0.07031, 1.0, 0.07031, 1.0, 0.07812, 0.6328, 0.07812, 1.0, 0.03125, 0.6328, 0.03125, 0.6328, 0.02344, 1.0, 0.02344, 1.0, 0.03906, 0.6328, 0.03906, 0.6328, 0.03125, 1.0, 0.03125, 1.0, 0.07812, 1.0, 0.08594, 0.6328, 0.08594, 0.6328, 0.07812, 1.0, 0.1406, 0.6328, 0.1406, 0.6328, 0.1641, 1.0, 0.1641, 1.0, 0.1094, 0.6328, 0.1094, 0.6328, 0.08594, 1.0, 0.08594, 0.6328, 0.1172, 1.0, 0.1172, 1.0, 0.1172, 0.6328, 0.1172, 1.0, 0.007812, 0.6328, 0.007812, 0.6328, 0.01562, 1.0, 0.01562, 1.0, 0.04688, 0.6328, 0.04688, 0.6328, 0.03906, 1.0, 0.03906, 0.6328, 0.1406, 1.0, 0.1406, 1.0, 0.1641, 0.6328, 0.1641, 1.0, 0.07031, 0.6328, 0.07031, 0.6328, 0.07812, 1.0, 0.07812, 1.0, 0.01562, 1.0, 0.02344, 0.6328, 0.02344, 0.6328, 0.01562, 1.0, 0.1406, 0.6328, 0.1406, 0.6328, 0.1328, 1.0, 0.1328, 1.0, 0.07031, 0.6328, 0.07031, 0.6328, 0.04688, 1.0, 0.04688, 0.3216, 0.2578, 0.3216, 0.25, 0.6328, 0.25, 0.6328, 0.2578, 0.0, 0.3047, 0.0, 0.0, 0.25, 0.0, 0.25, 0.3047, 0.9375, 0.1172, 0.9375, 0.1172, 0.6328, 0.1172, 0.6328, 0.1172, 0.9375, 0.03125, 0.6328, 0.03125, 0.6328, 0.02344, 0.9375, 0.02344, 0.9375, 0.03906, 0.6328, 0.03906, 0.6328, 0.03125, 0.9375, 0.03125, 0.9375, 0.07812, 0.9375, 0.08594, 0.6328, 0.08594, 0.6328, 0.07812, 0.9375, 0.1406, 0.6328, 0.1406, 0.6328, 0.1641, 0.9375, 0.1641, 0.9375, 0.1094, 0.6328, 0.1094, 0.6328, 0.08594, 0.9375, 0.08594, 0.9375, 0.007812, 0.6328, 0.007812, 0.6328, 0.01562, 0.9375, 0.01562, 0.9375, 0.04688, 0.6328, 0.04688, 0.6328, 0.03906, 0.9375, 0.03906, 0.9375, 0.07031, 0.6328, 0.07031, 0.6328, 0.07812, 0.9375, 0.07812, 0.9375, 0.01562, 0.9375, 0.02344, 0.6328, 0.02344, 0.6328, 0.01562, 0.9375, 0.1406, 0.6328, 0.1406, 0.6328, 0.1328, 0.9375, 0.1328, 0.9375, 0.07031, 0.6328, 0.07031, 0.6328, 0.04688, 0.9375, 0.04688, 0.6328, 0.04688, 0.9375, 0.04688, 0.9375, 0.03906, 0.6328, 0.03906, 0.6328, 0.07031, 0.9375, 0.07031, 0.9375, 0.07812, 0.6328, 0.07812, 0.6328, 0.07031, 0.9375, 0.07031, 0.9375, 0.04688, 0.6328, 0.04688, 0.6328, 0.03125, 0.9375, 0.03125, 0.9375, 0.02344, 0.6328, 0.02344, 0.6328, 0.03906, 0.9375, 0.03906, 0.9375, 0.03125, 0.6328, 0.03125, 0.6328, 0.1094, 0.9375, 0.1094, 0.9375, 0.08594, 0.6328, 0.08594, 0.6328, 0.01562, 0.6328, 0.02344, 0.9375, 0.02344, 0.9375, 0.01562, 0.6328, 0.1172, 0.9375, 0.1172, 0.9375, 0.1172, 0.6328, 0.1172, 0.6328, 0.1406, 0.9375, 0.1406, 0.9375, 0.1328, 0.6328, 0.1328, 0.6328, 0.1406, 0.9375, 0.1406, 0.9375, 0.1641, 0.6328, 0.1641, 0.6328, 0.07812, 0.6328, 0.08594, 0.9375, 0.08594, 0.9375, 0.07812, 0.6328, 0.007812, 0.9375, 0.007812, 0.9375, 0.01562, 0.6328, 0.01562, 0.6328, 0.2578, 0.6328, 0.25, 0.3216, 0.25, 0.3216, 0.2578, 0.3216, 0.2578, 0.3216, 0.25, 0.6328, 0.25, 0.6328, 0.2578, 0.0, 0.3047, 0.0, 0.0, 0.25, 0.0, 0.25, 0.3047, 0.9375, 0.1172, 0.9375, 0.1172, 0.6328, 0.1172, 0.6328, 0.1172, 0.9375, 0.03125, 0.6328, 0.03125, 0.6328, 0.02344, 0.9375, 0.02344, 0.9375, 0.03906, 0.6328, 0.03906, 0.6328, 0.03125, 0.9375, 0.03125, 0.9375, 0.07812, 0.9375, 0.08594, 0.6328, 0.08594, 0.6328, 0.07812, 0.9375, 0.1406, 0.6328, 0.1406, 0.6328, 0.1641, 0.9375, 0.1641, 0.9375, 0.1094, 0.6328, 0.1094, 0.6328, 0.08594, 0.9375, 0.08594, 0.9375, 0.007812, 0.6328, 0.007812, 0.6328, 0.01562, 0.9375, 0.01562, 0.9375, 0.04688, 0.6328, 0.04688, 0.6328, 0.03906, 0.9375, 0.03906, 0.9375, 0.07031, 0.6328, 0.07031, 0.6328, 0.07812, 0.9375, 0.07812, 0.9375, 0.01562, 0.9375, 0.02344, 0.6328, 0.02344, 0.6328, 0.01562, 0.9375, 0.1406, 0.6328, 0.1406, 0.6328, 0.1328, 0.9375, 0.1328, 0.9375, 0.07031, 0.6328, 0.07031, 0.6328, 0.04688, 0.9375, 0.04688, 0.6328, 0.04688, 0.9375, 0.04688, 0.9375, 0.03906, 0.6328, 0.03906, 0.6328, 0.07031, 0.9375, 0.07031, 0.9375, 0.07812, 0.6328, 0.07812, 0.6328, 0.07031, 0.9375, 0.07031, 0.9375, 0.04688, 0.6328, 0.04688, 0.6328, 0.03125, 0.9375, 0.03125, 0.9375, 0.02344, 0.6328, 0.02344, 0.6328, 0.03906, 0.9375, 0.03906, 0.9375, 0.03125, 0.6328, 0.03125, 0.6328, 0.1094, 0.9375, 0.1094, 0.9375, 0.08594, 0.6328, 0.08594, 0.6328, 0.01562, 0.6328, 0.02344, 0.9375, 0.02344, 0.9375, 0.01562, 0.6328, 0.1172, 0.9375, 0.1172, 0.9375, 0.1172, 0.6328, 0.1172, 0.6328, 0.1406, 0.9375, 0.1406, 0.9375, 0.1328, 0.6328, 0.1328, 0.6328, 0.1406, 0.9375, 0.1406, 0.9375, 0.1641, 0.6328, 0.1641, 0.6328, 0.07812, 0.6328, 0.08594, 0.9375, 0.08594, 0.9375, 0.07812, 0.6328, 0.007812, 0.9375, 0.007812, 0.9375, 0.01562, 0.6328, 0.01562, 0.6328, 0.2578, 0.6328, 0.25, 0.3216, 0.25, 0.3216, 0.2578, 0.6328, 0.25, 0.2578, 0.25, 0.2578, 1.49e-08, 0.6328, 0.0, 0.6328, 0.25, 0.2578, 0.25, 0.2578, 1.49e-08, 0.6328, 0.0, 0.2591, 1.49e-08, 0.5703, 0.0, 0.5703, 0.25, 0.2591, 0.25, 0.6328, 0.25, 0.3216, 0.25, 0.3216, 1.49e-08, 0.6328, 0.0])
me_cube_007.materials.append(mat_base)
me_cube_007.update()
me_cube_049 = bpy.data.meshes.new('Cube.049')
me_cube_049.from_pydata([(-2.5, -1.0, -1.0), (-2.5, -1.0, 1.0), (-2.5, 1.0, -1.0), (-2.5, 1.0, 1.0), (2.5, -1.0, -1.0), (2.5, -1.0, 1.0), (2.5, 1.0, -1.0), (2.5, 1.0, 1.0)], [], [(0, 1, 3, 2), (2, 3, 7, 6), (6, 7, 5, 4), (4, 5, 1, 0), (7, 3, 1, 5)])
me_cube_049.polygons.foreach_set('use_smooth', [True] * 5)
_k = set([(0, 1), (1, 3), (1, 5), (2, 3), (3, 7), (4, 5), (5, 7), (6, 7)])
me_cube_049.attributes.new('sharp_edge', 'BOOLEAN', 'EDGE').data.foreach_set('value', [ (min(e.vertices), max(e.vertices)) in _k for e in me_cube_049.edges])
_uv = me_cube_049.uv_layers.new(name='UVMap')
_uv.uv.foreach_set('vector', [0.9961, 0.9961, 0.9961, 0.9961, 0.9961, 0.9961, 0.9961, 0.9961, 0.9961, 0.9961, 0.9961, 0.9961, 0.9961, 0.9961, 0.9961, 0.9961, 0.9961, 0.9961, 0.9961, 0.9961, 0.9961, 0.9961, 0.9961, 0.9961, 0.9961, 0.9961, 0.9961, 0.9961, 0.9961, 0.9961, 0.9961, 0.9961, 0.9961, 0.9961, 0.9961, 0.9961, 0.9961, 0.9961, 0.9961, 0.9961])
me_cube_049.materials.append(mat_container)
me_cube_049.update()
me_cube_052 = bpy.data.meshes.new('Cube.052')
me_cube_052.from_pydata([(-2.5, -1.0, -1.0), (-2.5, -1.0, 1.0), (-2.5, 1.0, -1.0), (-2.5, 1.0, 1.0), (2.5, -1.0, -1.0), (2.5, -1.0, 1.0), (2.5, 1.0, -1.0), (2.5, 1.0, 1.0)], [], [(0, 1, 3, 2), (2, 3, 7, 6), (6, 7, 5, 4), (4, 5, 1, 0), (7, 3, 1, 5)])
me_cube_052.polygons.foreach_set('use_smooth', [True] * 5)
_k = set([(0, 1), (1, 3), (1, 5), (2, 3), (3, 7), (4, 5), (5, 7), (6, 7)])
me_cube_052.attributes.new('sharp_edge', 'BOOLEAN', 'EDGE').data.foreach_set('value', [ (min(e.vertices), max(e.vertices)) in _k for e in me_cube_052.edges])
_uv = me_cube_052.uv_layers.new(name='UVMap')
_uv.uv.foreach_set('vector', [1.0, 0.125, 1.0, 0.375, 0.75, 0.375, 0.75, 0.125, 0.75, 0.375, 0.75, 0.625, 0.125, 0.625, 0.125, 0.375, 1.0, 0.125, 1.0, 0.375, 0.75, 0.375, 0.75, 0.125, 0.75, 0.375, 0.75, 0.625, 0.125, 0.625, 0.125, 0.375, 0.125, 0.75, 0.75, 0.75, 0.75, 1.0, 0.125, 1.0])
me_cube_052.materials.append(mat_container2)
me_cube_052.update()
me_cube_001 = bpy.data.meshes.new('Cube.001')
me_cube_001.from_pydata([(-2.5, -1.0, -1.0), (-2.5, -1.0, 1.0), (-2.5, 1.0, -1.0), (-2.5, 1.0, 1.0), (2.5, -1.0, -1.0), (2.5, -1.0, 1.0), (2.5, 1.0, -1.0), (2.5, 1.0, 1.0)], [], [(0, 1, 3, 2), (2, 3, 7, 6), (6, 7, 5, 4), (4, 5, 1, 0), (7, 3, 1, 5)])
me_cube_001.polygons.foreach_set('use_smooth', [True] * 5)
_k = set([(0, 1), (1, 3), (1, 5), (2, 3), (3, 7), (4, 5), (5, 7), (6, 7)])
me_cube_001.attributes.new('sharp_edge', 'BOOLEAN', 'EDGE').data.foreach_set('value', [ (min(e.vertices), max(e.vertices)) in _k for e in me_cube_001.edges])
_uv = me_cube_001.uv_layers.new(name='UVMap')
_uv.uv.foreach_set('vector', [0.9961, 0.9961, 0.9961, 0.9961, 0.9961, 0.9961, 0.9961, 0.9961, 0.9961, 0.9961, 0.9961, 0.9961, 0.9961, 0.9961, 0.9961, 0.9961, 0.9961, 0.9961, 0.9961, 0.9961, 0.9961, 0.9961, 0.9961, 0.9961, 0.9961, 0.9961, 0.9961, 0.9961, 0.9961, 0.9961, 0.9961, 0.9961, 0.9961, 0.9961, 0.9961, 0.9961, 0.9961, 0.9961, 0.9961, 0.9961])
me_cube_001.materials.append(mat_container)
me_cube_001.update()
me_cube_002 = bpy.data.meshes.new('Cube.002')
me_cube_002.from_pydata([(-2.5, -1.0, -1.0), (-2.5, -1.0, 1.0), (-2.5, 1.0, -1.0), (-2.5, 1.0, 1.0), (2.5, -1.0, -1.0), (2.5, -1.0, 1.0), (2.5, 1.0, -1.0), (2.5, 1.0, 1.0)], [], [(0, 1, 3, 2), (2, 3, 7, 6), (6, 7, 5, 4), (4, 5, 1, 0), (7, 3, 1, 5)])
me_cube_002.polygons.foreach_set('use_smooth', [True] * 5)
_k = set([(0, 1), (1, 3), (1, 5), (2, 3), (3, 7), (4, 5), (5, 7), (6, 7)])
me_cube_002.attributes.new('sharp_edge', 'BOOLEAN', 'EDGE').data.foreach_set('value', [ (min(e.vertices), max(e.vertices)) in _k for e in me_cube_002.edges])
_uv = me_cube_002.uv_layers.new(name='UVMap')
_uv.uv.foreach_set('vector', [1.0, 0.125, 1.0, 0.375, 0.75, 0.375, 0.75, 0.125, 0.75, 0.375, 0.75, 0.625, 0.125, 0.625, 0.125, 0.375, 1.0, 0.125, 1.0, 0.375, 0.75, 0.375, 0.75, 0.125, 0.75, 0.375, 0.75, 0.625, 0.125, 0.625, 0.125, 0.375, 0.125, 0.75, 0.75, 0.75, 0.75, 1.0, 0.125, 1.0])
me_cube_002.materials.append(mat_container)
me_cube_002.update()
me_cube = bpy.data.meshes.new('Cube')
me_cube.from_pydata([(-0.5, -1.0, -2.0), (-0.5, -2.0, -1.0), (-0.5, -2.0, 1.0), (-0.5, -1.0, 2.0), (-0.5, 2.0, -1.0), (-0.5, 1.0, -2.0), (-0.5, 1.0, 2.0), (-0.5, 2.0, 1.0), (0.5, -2.0, -1.0), (0.5, -1.0, -2.0), (0.5, -1.0, 2.0), (0.5, -2.0, 1.0), (0.5, 1.0, -2.0), (0.5, 2.0, -1.0), (0.5, 2.0, 1.0), (0.5, 1.0, 2.0), (-0.5, -1.0, 1.0), (-0.5, 1.0, 1.0), (0.5, 1.0, 1.0), (0.5, -1.0, -1.0), (0.5, 1.0, -1.0), (1.5, -1.0, -1.0), (1.5, 1.0, -1.0), (2.5, 1.0, 0.0), (4.5, -1.0, 1.0), (4.5, 1.0, 1.0), (4.5, -1.0, 0.0), (4.5, 1.0, 0.0), (4.5, -3.0, -1.0), (4.5, -3.0, 2.0), (4.5, 3.0, -1.0), (4.5, 3.0, 2.0), (5.5, -3.0, -1.0), (5.5, -3.0, 2.0), (5.5, 3.0, -1.0), (5.5, 3.0, 2.0), (3.5, -1.5, 0.0), (3.5, -1.5, 1.0), (3.5, 1.5, 0.0), (3.5, 1.5, 1.0), (4.5, -2.0, -0.5), (4.5, -2.0, 1.5), (4.5, 2.0, -0.5), (4.5, 2.0, 1.5), (3.5, 2.0, -0.5), (3.5, -2.0, -0.5), (3.5, -2.0, 1.5), (3.5, 2.0, 1.5), (4.5, 1.5, 0.0), (4.5, -1.5, 0.0), (4.5, -1.5, 1.0), (4.5, 1.5, 1.0), (0.5, -1.0, 0.0), (0.5, 0.0, 0.0), (0.5, 0.0, 1.0), (0.5, -1.0, 1.0), (-2.5, -1.0, -1.0), (-2.5, -1.0, 1.0), (-2.5, 1.0, -1.0), (-2.5, 1.0, 1.0), (2.5, -1.0, 1.0), (2.5, 0.0, 1.0), (2.5, -1.0, 0.0), (2.5, 0.0, 0.0)], [], [(8, 11, 2, 1), (0, 1, 2, 3, 16, 17, 6, 7, 4, 5), (4, 7, 14, 13), (12, 5, 4, 13), (6, 15, 14, 7), (0, 9, 8, 1), (10, 3, 2, 11), (5, 12, 9, 0), (15, 6, 17, 18), (3, 10, 55, 16), (18, 17, 16, 55, 54), (8, 19, 52, 55, 11), (10, 11, 55), (12, 20, 19, 9), (14, 18, 20, 13), (15, 18, 14), (12, 13, 20), (8, 9, 19), (18, 25, 27, 23, 22, 20), (19, 20, 22, 21), (21, 62, 52, 19), (21, 22, 23, 62), (62, 23, 27, 26), (62, 26, 24, 60), (28, 29, 31, 30), (30, 31, 35, 34), (32, 33, 29, 28), (30, 34, 32, 28), (35, 31, 29, 33), (38, 36, 49, 48), (44, 47, 43, 42), (40, 41, 46, 45), (44, 42, 40, 45), (43, 47, 46, 41), (36, 38, 44, 45), (37, 36, 45, 46), (39, 37, 46, 47), (38, 39, 47, 44), (39, 38, 48, 51), (36, 37, 50, 49), (37, 39, 51, 50), (63, 61, 54, 53), (52, 53, 54, 55), (61, 60, 24, 25, 18, 54), (56, 57, 59, 58), (63, 62, 60, 61), (52, 62, 63, 53)])
me_cube.polygons.foreach_set('use_smooth', [1, 1, 1, 1, 1, 1, 1, 1, 1, 1, 1, 1, 1, 1, 1, 1, 1, 1, 1, 1, 1, 1, 1, 1, 1, 1, 1, 1, 1, 1, 1, 1, 1, 1, 1, 1, 1, 1, 1, 1, 1, 1, 1, 1, 0, 1, 1])
_uv = me_cube.uv_layers.new(name='UVMap')
_uv.uv.foreach_set('vector', [0.4375, 0.625, 0.4375, 0.75, 0.375, 0.75, 0.375, 0.625, 0.8125, 0.0, 0.75, 0.0625, 0.75, 0.1875, 0.8125, 0.25, 0.8125, 0.1875, 0.9375, 0.1875, 0.9375, 0.25, 1.0, 0.1875, 1.0, 0.0625, 0.9375, 0.0, 0.4375, 0.75, 0.4375, 0.625, 0.5, 0.625, 0.5, 0.75, 0.5, 0.8125, 0.4375, 0.8125, 0.4375, 0.75, 0.5, 0.75, 0.375, 0.9375, 0.4375, 0.9375, 0.4375, 1.0, 0.375, 1.0, 0.4375, 0.9375, 0.5, 0.9375, 0.5, 1.0, 0.4375, 1.0, 0.4375, 0.8125, 0.375, 0.8125, 0.375, 0.75, 0.4375, 0.75, 0.4375, 0.8125, 0.5, 0.8125, 0.5, 0.9375, 0.4375, 0.9375, 0.25, 0.375, 0.1875, 0.375, 0.1875, 0.3125, 0.25, 0.3125, 0.25, 0.375, 0.3125, 0.375, 0.3125, 0.3125, 0.25, 0.3125, 0.4375, 0.9375, 0.375, 0.9375, 0.375, 0.8125, 0.4375, 0.8125, 0.4375, 0.875, 0.4375, 0.0625, 0.5, 0.0625, 0.5, 0.125, 0.5, 0.1875, 0.4375, 0.1875, 0.5, 0.25, 0.4375, 0.1875, 0.5, 0.1875, 0.625, 0.0, 0.625, 0.0625, 0.5, 0.0625, 0.5, 0.0, 0.6875, 0.1875, 0.625, 0.1875, 0.625, 0.0625, 0.6875, 0.0625, 0.625, 0.25, 0.625, 0.1875, 0.6875, 0.1875, 0.625, 0.0, 0.6875, 0.0625, 0.625, 0.0625, 0.4375, 0.0625, 0.5, 0.0, 0.5, 0.0625, 1.0, 1.0, 0.75, 1.0, 0.75, 0.9375, 0.875, 0.9375, 0.9375, 0.875, 1.0, 0.875, 0.75, 0.5, 0.75, 0.625, 0.8125, 0.625, 0.8125, 0.5, 0.8125, 0.6875, 0.875, 0.75, 0.75, 0.75, 0.75, 0.6875, 0.8125, 0.5, 0.8125, 0.625, 0.875, 0.625, 0.875, 0.5, 0.875, 0.5, 0.875, 0.625, 1.0, 0.625, 1.0, 0.5, 0.875, 0.75, 1.0, 0.75, 1.0, 0.8125, 0.875, 0.8125, 0.375, 0.25, 0.375, 0.4375, 0.75, 0.4375, 0.75, 0.25, 0.625, 0.625, 0.625, 0.4375, 0.6875, 0.4375, 0.6875, 0.625, 0.75, 0.4375, 0.75, 0.625, 0.6875, 0.625, 0.6875, 0.4375, 0.625, 0.625, 0.6875, 0.625, 0.6875, 1.0, 0.625, 1.0, 0.75, 1.0, 0.6875, 1.0, 0.6875, 0.625, 0.75, 0.625, 0.4375, 0.625, 0.4375, 0.4375, 0.5, 0.4375, 0.5, 0.625, 0.3125, 0.375, 0.3125, 0.25, 0.375, 0.25, 0.375, 0.375, 0.375, 0.625, 0.375, 0.75, 0.3125, 0.75, 0.3125, 0.625, 0.3125, 0.375, 0.375, 0.375, 0.375, 0.625, 0.3125, 0.625, 0.375, 1.0, 0.3125, 1.0, 0.3125, 0.75, 0.375, 0.75, 0.1562, 0.1562, 0.3438, 0.1562, 0.375, 0.125, 0.125, 0.125, 0.1562, 0.2188, 0.1562, 0.1562, 0.125, 0.125, 0.125, 0.25, 0.3438, 0.2188, 0.1562, 0.2188, 0.125, 0.25, 0.375, 0.25, 0.3438, 0.1562, 0.3438, 0.2188, 0.375, 0.25, 0.375, 0.125, 0.5, 0.5, 0.5, 0.4375, 0.5625, 0.4375, 0.5625, 0.5, 0.5, 0.5625, 0.5, 0.625, 0.5625, 0.625, 0.5625, 0.5625, 0.375, 0.4375, 0.375, 0.625, 0.4375, 0.625, 0.4375, 0.4375, 0.875, 0.75, 0.875, 0.8125, 0.75, 0.8125, 0.75, 0.75, 0.75, 0.6875, 0.8125, 0.6875, 0.8125, 0.75, 0.75, 0.75, 0.875, 0.375, 0.875, 0.3125, 1.0, 0.3125, 1.0, 0.4375, 0.75, 0.4375, 0.75, 0.375, 0.03125, 0.9688, 0.03125, 0.9688, 0.03125, 0.9688, 0.03125, 0.9688, 0.75, 0.6875, 0.8125, 0.6875, 0.8125, 0.75, 0.75, 0.75, 0.75, 0.3125, 0.875, 0.3125, 0.875, 0.375, 0.75, 0.375])
me_cube.materials.append(mat_coupler)
me_cube.update()
me_cube_004 = bpy.data.meshes.new('Cube.004')
me_cube_004.from_pydata([(-0.1, -2.0, -0.1), (-0.1, -2.0, 0.1), (-0.1, 2.0, -0.1), (-0.1, 2.0, 0.1), (0.1, -2.0, -0.1), (0.1, -2.0, 0.1), (0.1, 2.0, -0.1), (0.1, 2.0, 0.1)], [], [(0, 1, 3, 2), (2, 3, 7, 6), (6, 7, 5, 4), (4, 5, 1, 0), (2, 6, 4, 0), (7, 3, 1, 5)])
me_cube_004.polygons.foreach_set('use_smooth', [True] * 6)
_uv = me_cube_004.uv_layers.new(name='UVMap')
_uv.uv.foreach_set('vector', [0.03125, 0.9688, 0.03125, 0.9688, 0.03125, 0.9688, 0.03125, 0.9688, 0.03125, 0.9688, 0.03125, 0.9688, 0.03125, 0.9688, 0.03125, 0.9688, 0.03125, 0.9688, 0.03125, 0.9688, 0.03125, 0.9688, 0.03125, 0.9688, 0.03125, 0.9688, 0.03125, 0.9688, 0.03125, 0.9688, 0.03125, 0.9688, 0.03125, 0.9688, 0.03125, 0.9688, 0.03125, 0.9688, 0.03125, 0.9688, 0.03125, 0.9688, 0.03125, 0.9688, 0.03125, 0.9688, 0.03125, 0.9688])
me_cube_004.materials.append(mat_coupler)
me_cube_004.update()
me_cube_005 = bpy.data.meshes.new('Cube.005')
me_cube_005.from_pydata([(-4.0, -0.5, 0.0), (-4.0, -0.5, 1.0), (-4.0, 0.5, 0.0), (-4.0, 0.5, 1.0), (0.0, -0.5, 0.0), (0.0, -0.5, 1.0), (0.0, 0.5, 0.0), (0.0, 0.5, 1.0), (-5.0, 0.5, 0.0), (-4.0, -0.5, -1.0), (-5.0, -0.5, 0.0), (-5.0, -0.5, 1.0), (-5.0, 0.5, 1.0), (-4.0, 0.5, -1.0)], [], [(2, 0, 9, 13), (1, 11, 10, 9, 0, 4, 5), (6, 7, 5, 4), (2, 6, 4, 0), (7, 3, 1, 5), (1, 3, 12, 11), (8, 12, 3, 7, 6, 2, 13), (10, 11, 12, 8), (10, 8, 13, 9)])
me_cube_005.polygons.foreach_set('use_smooth', [True] * 9)
_uv = me_cube_005.uv_layers.new(name='UVMap')
_uv.uv.foreach_set('vector', [0.0625, 0.1875, 0.0, 0.1875, 0.0, 0.125, 0.0625, 0.125, 0.0625, 0.875, 0.0, 0.875, 0.0, 0.8125, 0.0625, 0.75, 0.0625, 0.8125, 0.3125, 0.8125, 0.3125, 0.875, 0.125, 0.3125, 0.1875, 0.3125, 0.1875, 0.375, 0.125, 0.375, 0.0, 0.0625, 0.25, 0.0625, 0.25, 0.0, 0.0, 0.0, 0.3125, 0.5, 0.0625, 0.5, 0.0625, 0.4375, 0.3125, 0.4375, 0.0625, 0.4375, 0.0625, 0.5, 0.0, 0.5, 0.0, 0.4375, 0.3125, 0.625, 0.3125, 0.6875, 0.25, 0.6875, 0.0, 0.6875, 0.0, 0.625, 0.25, 0.625, 0.25, 0.5625, 0.0, 0.3125, 0.0, 0.375, 0.0625, 0.375, 0.0625, 0.3125, 0.0, 0.3125, 0.0625, 0.3125, 0.0625, 0.25, 0.0, 0.25])
me_cube_005.materials.append(mat_coupler)
me_cube_005.update()
me_cube_003 = bpy.data.meshes.new('Cube.003')
me_cube_003.from_pydata([(3.5, 4.0, 1.5), (1.5, 4.0, 3.5), (1.5, 4.0, -3.5), (3.5, 4.0, -1.5), (-1.5, 4.0, 3.5), (-3.5, 4.0, 1.5), (-3.5, 4.0, -1.5), (-1.5, 4.0, -3.5), (-2.5, 5.0, -1.5), (-1.5, 5.0, -2.5), (-1.5, 5.0, 2.5), (-2.5, 5.0, 1.5), (-1.5, 6.0, -2.5), (-2.5, 6.0, -1.5), (-2.5, 6.0, 1.5), (-1.5, 6.0, 2.5), (1.5, 5.0, -2.5), (2.5, 5.0, -1.5), (2.5, 5.0, 1.5), (1.5, 5.0, 2.5), (2.5, 6.0, -1.5), (1.5, 6.0, -2.5), (1.5, 6.0, 2.5), (2.5, 6.0, 1.5), (-0.5, 6.0, -1.5), (-1.5, 6.0, -0.5), (-1.5, 6.0, 0.5), (-0.5, 6.0, 1.5), (1.5, 6.0, -0.5), (0.5, 6.0, -1.5), (0.5, 6.0, 1.5), (1.5, 6.0, 0.5), (-0.5, 5.0, 1.5), (0.5, 5.0, 1.5), (-1.5, 5.0, -0.5), (-1.5, 5.0, 0.5), (-0.5, 5.0, -1.5), (0.5, 5.0, -1.5), (1.5, 5.0, 0.5), (1.5, 5.0, -0.5), (-0.5, 9.0, -0.5), (0.5, 9.0, 0.5), (0.5, 0.0, 0.5), (-0.5, 0.0, 0.5), (0.5, 9.0, -0.5), (-0.5, 9.0, 0.5), (0.5, 0.0, -0.5), (-0.5, 0.0, -0.5), (3.5, -4.0, 1.5), (1.5, -4.0, 3.5), (1.5, -4.0, -3.5), (3.5, -4.0, -1.5), (-1.5, -4.0, 3.5), (-3.5, -4.0, 1.5), (-3.5, -4.0, -1.5), (-1.5, -4.0, -3.5), (-2.5, -5.0, -1.5), (-1.5, -5.0, -2.5), (-1.5, -5.0, 2.5), (-2.5, -5.0, 1.5), (-1.5, -6.0, -2.5), (-2.5, -6.0, -1.5), (-2.5, -6.0, 1.5), (-1.5, -6.0, 2.5), (1.5, -5.0, -2.5), (2.5, -5.0, -1.5), (2.5, -5.0, 1.5), (1.5, -5.0, 2.5), (2.5, -6.0, -1.5), (1.5, -6.0, -2.5), (1.5, -6.0, 2.5), (2.5, -6.0, 1.5), (-0.5, -6.0, -1.5), (-1.5, -6.0, -0.5), (-1.5, -6.0, 0.5), (-0.5, -6.0, 1.5), (1.5, -6.0, -0.5), (0.5, -6.0, -1.5), (0.5, -6.0, 1.5), (1.5, -6.0, 0.5), (-0.5, -5.0, 1.5), (0.5, -5.0, 1.5), (-1.5, -5.0, -0.5), (-1.5, -5.0, 0.5), (-0.5, -5.0, -1.5), (0.5, -5.0, -1.5), (1.5, -5.0, 0.5), (1.5, -5.0, -0.5), (-0.5, -9.0, 0.5), (0.5, -9.0, 0.5), (0.5, -9.0, -0.5), (-0.5, -9.0, -0.5)], [], [(19, 10, 4, 1), (20, 23, 18, 17), (22, 15, 10, 19), (8, 11, 14, 13), (12, 9, 8, 13), (10, 15, 14, 11), (16, 21, 20, 17), (22, 19, 18, 23), (12, 21, 16, 9), (16, 17, 3, 2), (9, 16, 2, 7), (10, 11, 5, 4), (8, 9, 7, 6), (17, 18, 0, 3), (11, 8, 6, 5), (18, 19, 1, 0), (28, 39, 38, 31), (25, 26, 35, 34), (30, 33, 32, 27), (22, 30, 27, 15), (14, 26, 25, 13), (15, 27, 26, 14), (12, 24, 29, 21), (13, 25, 24, 12), (21, 29, 28, 20), (20, 28, 31, 23), (23, 31, 30, 22), (27, 32, 35, 26), (24, 36, 37, 29), (24, 25, 34, 36), (29, 37, 39, 28), (1, 4, 5, 6, 7, 2, 3, 0), (30, 31, 38, 33), (32, 33, 38, 39, 37, 36, 34, 35), (40, 45, 41, 44), (44, 41, 42, 46), (45, 40, 47, 43), (41, 45, 43, 42), (40, 44, 46, 47), (67, 49, 52, 58), (68, 65, 66, 71), (70, 67, 58, 63), (56, 61, 62, 59), (60, 61, 56, 57), (58, 59, 62, 63), (64, 65, 68, 69), (70, 71, 66, 67), (60, 57, 64, 69), (64, 50, 51, 65), (57, 55, 50, 64), (58, 52, 53, 59), (56, 54, 55, 57), (65, 51, 48, 66), (59, 53, 54, 56), (66, 48, 49, 67), (76, 79, 86, 87), (73, 82, 83, 74), (78, 75, 80, 81), (70, 63, 75, 78), (62, 61, 73, 74), (63, 62, 74, 75), (60, 69, 77, 72), (61, 60, 72, 73), (69, 68, 76, 77), (68, 71, 79, 76), (71, 70, 78, 79), (75, 74, 83, 80), (72, 77, 85, 84), (72, 84, 82, 73), (77, 76, 87, 85), (49, 48, 51, 50, 55, 54, 53, 52), (78, 81, 86, 79), (80, 83, 82, 84, 85, 87, 86, 81), (91, 90, 89, 88), (90, 46, 42, 89), (88, 43, 47, 91), (89, 42, 43, 88), (91, 47, 46, 90)])
me_cube_003.polygons.foreach_set('use_smooth', [True] * 78)
_k = set([(0, 1), (0, 3), (1, 4), (2, 3), (2, 7), (4, 5), (5, 6), (6, 7), (8, 9), (8, 11), (9, 16), (10, 11), (10, 19), (12, 13), (12, 21), (13, 14), (14, 15), (15, 22), (16, 17), (17, 18), (18, 19), (20, 21), (20, 23), (22, 23), (24, 25), (24, 29), (25, 26), (26, 27), (27, 30), (28, 29), (28, 31), (30, 31), (32, 33), (32, 35), (33, 38), (34, 35), (34, 36), (36, 37), (37, 39), (38, 39), (40, 44), (40, 45), (41, 44), (41, 45), (48, 49), (48, 51), (49, 52), (50, 51), (50, 55), (52, 53), (53, 54), (54, 55), (56, 57), (56, 59), (57, 64), (58, 59), (58, 67), (60, 61), (60, 69), (61, 62), (62, 63), (63, 70), (64, 65), (65, 66), (66, 67), (68, 69), (68, 71), (70, 71), (72, 73), (72, 77), (73, 74), (74, 75), (75, 78), (76, 77), (76, 79), (78, 79), (80, 81), (80, 83), (81, 86), (82, 83), (82, 84), (84, 85), (85, 87), (86, 87), (88, 89), (88, 91), (89, 90), (90, 91)])
me_cube_003.attributes.new('sharp_edge', 'BOOLEAN', 'EDGE').data.foreach_set('value', [ (min(e.vertices), max(e.vertices)) in _k for e in me_cube_003.edges])
_uv = me_cube_003.uv_layers.new(name='UVMap')
_uv.uv.foreach_set('vector', [0.2812, 0.3594, 0.3281, 0.3594, 0.3281, 0.375, 0.2812, 0.375, 0.5625, 0.3438, 0.6094, 0.3438, 0.6094, 0.3281, 0.5625, 0.3281, 0.6094, 0.3594, 0.5625, 0.3594, 0.5625, 0.3438, 0.6094, 0.3438, 0.5625, 0.3125, 0.6094, 0.3125, 0.6094, 0.3281, 0.5625, 0.3281, 0.5469, 0.3281, 0.5469, 0.3125, 0.5625, 0.3125, 0.5625, 0.3281, 0.625, 0.3125, 0.625, 0.3281, 0.6094, 0.3281, 0.6094, 0.3125, 0.5469, 0.3281, 0.5469, 0.3438, 0.5625, 0.3438, 0.5625, 0.3281, 0.625, 0.3438, 0.625, 0.3281, 0.6094, 0.3281, 0.6094, 0.3438, 0.5625, 0.375, 0.6094, 0.375, 0.6094, 0.3594, 0.5625, 0.3594, 0.2812, 0.2812, 0.2656, 0.2969, 0.25, 0.2969, 0.2812, 0.2656, 0.3281, 0.2812, 0.2812, 0.2812, 0.2812, 0.2656, 0.3281, 0.2656, 0.3281, 0.3594, 0.3438, 0.3438, 0.3594, 0.3438, 0.3281, 0.375, 0.3438, 0.2969, 0.3281, 0.2812, 0.3281, 0.2656, 0.3594, 0.2969, 0.2656, 0.2969, 0.2656, 0.3438, 0.25, 0.3438, 0.25, 0.2969, 0.3438, 0.3438, 0.3438, 0.2969, 0.3594, 0.2969, 0.3594, 0.3438, 0.2656, 0.3438, 0.2812, 0.3594, 0.2812, 0.375, 0.25, 0.3438, 0.5, 0.3281, 0.5156, 0.3281, 0.5156, 0.3438, 0.5, 0.3438, 0.5156, 0.3281, 0.5156, 0.3438, 0.5312, 0.3438, 0.5312, 0.3281, 0.5156, 0.3594, 0.5156, 0.375, 0.5312, 0.375, 0.5312, 0.3594, 0.1719, 0.3594, 0.1875, 0.3438, 0.2031, 0.3438, 0.2188, 0.3594, 0.2344, 0.3438, 0.2188, 0.3281, 0.2188, 0.3125, 0.2344, 0.2969, 0.2188, 0.3594, 0.2031, 0.3438, 0.2188, 0.3281, 0.2344, 0.3438, 0.2188, 0.2812, 0.2031, 0.2969, 0.1875, 0.2969, 0.1719, 0.2812, 0.2344, 0.2969, 0.2188, 0.3125, 0.2031, 0.2969, 0.2188, 0.2812, 0.1719, 0.2812, 0.1875, 0.2969, 0.1719, 0.3125, 0.1562, 0.2969, 0.1562, 0.2969, 0.1719, 0.3125, 0.1719, 0.3281, 0.1562, 0.3438, 0.1562, 0.3438, 0.1719, 0.3281, 0.1875, 0.3438, 0.1719, 0.3594, 0.5156, 0.3594, 0.5312, 0.3594, 0.5312, 0.3438, 0.5156, 0.3438, 0.5156, 0.3594, 0.5156, 0.375, 0.5, 0.375, 0.5, 0.3594, 0.5156, 0.3125, 0.5156, 0.3281, 0.5312, 0.3281, 0.5312, 0.3125, 0.5, 0.3125, 0.5156, 0.3125, 0.5156, 0.3281, 0.5, 0.3281, 0.4062, 0.375, 0.4531, 0.375, 0.4844, 0.3438, 0.4844, 0.2969, 0.4531, 0.2656, 0.4062, 0.2656, 0.375, 0.2969, 0.375, 0.3438, 0.5, 0.3594, 0.5, 0.3438, 0.5156, 0.3438, 0.5156, 0.3594, 0.125, 0.3438, 0.1094, 0.3438, 0.09375, 0.3281, 0.09375, 0.3125, 0.1094, 0.2969, 0.125, 0.2969, 0.1406, 0.3125, 0.1406, 0.3281, 0.1562, 0.25, 0.1562, 0.2656, 0.1719, 0.2656, 0.1719, 0.25, 0.09375, 0.2656, 0.1094, 0.2656, 0.1094, 0.125, 0.09375, 0.125, 0.125, 0.2656, 0.1094, 0.2656, 0.1094, 0.125, 0.125, 0.125, 0.125, 0.125, 0.1406, 0.125, 0.1406, 0.2656, 0.125, 0.2656, 0.1562, 0.125, 0.1406, 0.125, 0.1406, 0.2656, 0.1562, 0.2656, 0.2812, 0.3594, 0.2812, 0.375, 0.3281, 0.375, 0.3281, 0.3594, 0.5625, 0.3438, 0.5625, 0.3281, 0.6094, 0.3281, 0.6094, 0.3438, 0.6094, 0.3594, 0.6094, 0.3438, 0.5625, 0.3438, 0.5625, 0.3594, 0.5625, 0.3125, 0.5625, 0.3281, 0.6094, 0.3281, 0.6094, 0.3125, 0.5469, 0.3281, 0.5625, 0.3281, 0.5625, 0.3125, 0.5469, 0.3125, 0.625, 0.3125, 0.6094, 0.3125, 0.6094, 0.3281, 0.625, 0.3281, 0.5469, 0.3281, 0.5625, 0.3281, 0.5625, 0.3438, 0.5469, 0.3438, 0.625, 0.3438, 0.6094, 0.3438, 0.6094, 0.3281, 0.625, 0.3281, 0.5625, 0.375, 0.5625, 0.3594, 0.6094, 0.3594, 0.6094, 0.375, 0.2812, 0.2812, 0.2812, 0.2656, 0.25, 0.2969, 0.2656, 0.2969, 0.3281, 0.2812, 0.3281, 0.2656, 0.2812, 0.2656, 0.2812, 0.2812, 0.3281, 0.3594, 0.3281, 0.375, 0.3594, 0.3438, 0.3438, 0.3438, 0.3438, 0.2969, 0.3594, 0.2969, 0.3281, 0.2656, 0.3281, 0.2812, 0.2656, 0.2969, 0.25, 0.2969, 0.25, 0.3438, 0.2656, 0.3438, 0.3438, 0.3438, 0.3594, 0.3438, 0.3594, 0.2969, 0.3438, 0.2969, 0.2656, 0.3438, 0.25, 0.3438, 0.2812, 0.375, 0.2812, 0.3594, 0.5, 0.3281, 0.5, 0.3438, 0.5156, 0.3438, 0.5156, 0.3281, 0.5156, 0.3281, 0.5312, 0.3281, 0.5312, 0.3438, 0.5156, 0.3438, 0.5156, 0.3594, 0.5312, 0.3594, 0.5312, 0.375, 0.5156, 0.375, 0.1719, 0.3594, 0.2188, 0.3594, 0.2031, 0.3438, 0.1875, 0.3438, 0.2344, 0.3438, 0.2344, 0.2969, 0.2188, 0.3125, 0.2188, 0.3281, 0.2188, 0.3594, 0.2344, 0.3438, 0.2188, 0.3281, 0.2031, 0.3438, 0.2188, 0.2812, 0.1719, 0.2812, 0.1875, 0.2969, 0.2031, 0.2969, 0.2344, 0.2969, 0.2188, 0.2812, 0.2031, 0.2969, 0.2188, 0.3125, 0.1719, 0.2812, 0.1562, 0.2969, 0.1719, 0.3125, 0.1875, 0.2969, 0.1562, 0.2969, 0.1562, 0.3438, 0.1719, 0.3281, 0.1719, 0.3125, 0.1562, 0.3438, 0.1719, 0.3594, 0.1875, 0.3438, 0.1719, 0.3281, 0.5156, 0.3594, 0.5156, 0.3438, 0.5312, 0.3438, 0.5312, 0.3594, 0.5156, 0.3594, 0.5, 0.3594, 0.5, 0.375, 0.5156, 0.375, 0.5156, 0.3125, 0.5312, 0.3125, 0.5312, 0.3281, 0.5156, 0.3281, 0.5, 0.3125, 0.5, 0.3281, 0.5156, 0.3281, 0.5156, 0.3125, 0.4062, 0.375, 0.375, 0.3438, 0.375, 0.2969, 0.4062, 0.2656, 0.4531, 0.2656, 0.4844, 0.2969, 0.4844, 0.3438, 0.4531, 0.375, 0.5, 0.3594, 0.5156, 0.3594, 0.5156, 0.3438, 0.5, 0.3438, 0.125, 0.3438, 0.1406, 0.3281, 0.1406, 0.3125, 0.125, 0.2969, 0.1094, 0.2969, 0.09375, 0.3125, 0.09375, 0.3281, 0.1094, 0.3438, 0.1562, 0.25, 0.1719, 0.25, 0.1719, 0.2656, 0.1562, 0.2656, 0.09375, 0.2656, 0.09375, 0.125, 0.1094, 0.125, 0.1094, 0.2656, 0.125, 0.2656, 0.125, 0.125, 0.1094, 0.125, 0.1094, 0.2656, 0.125, 0.125, 0.125, 0.2656, 0.1406, 0.2656, 0.1406, 0.125, 0.1562, 0.125, 0.1562, 0.2656, 0.1406, 0.2656, 0.1406, 0.125])
me_cube_003.materials.append(mat_secondary)
me_cube_003.update()
me_cube_006 = bpy.data.meshes.new('Cube.006')
me_cube_006.from_pydata([(-2.0, -8.0, -4.0), (-2.0, -8.0, -1.0), (-2.0, -5.0, -1.0), (2.0, -8.0, -4.0), (2.0, -8.0, -1.0), (2.0, -5.0, -1.0), (-2.0, -2.0, 1.0), (-4.0, -5.0, 1.0), (-4.0, -5.0, -2.0), (-10.0, -6.0, -1.0), (-10.0, -7.0, -1.0), (-10.0, -7.0, 0.0), (-3.0, -6.0, 0.0), (-3.0, -5.0, -1.0), (-3.0, -5.0, 0.0), (0.0, -6.0, 0.0), (0.0, -6.0, -1.0), (-10.0, -6.0, 0.0), (-3.0, -6.0, -1.0), (2.0, -2.0, 1.0), (4.0, -5.0, 1.0), (4.0, -5.0, -2.0), (10.0, -6.0, -1.0), (10.0, -7.0, -1.0), (10.0, -7.0, 0.0), (3.0, -6.0, 0.0), (3.0, -5.0, -1.0), (3.0, -5.0, 0.0), (10.0, -6.0, 0.0), (3.0, -6.0, -1.0), (-7.909, -7.6, -2.958), (-7.735, -7.6, -1.973), (-7.909, -6.6, -2.958), (-7.735, -6.6, -1.973), (-2.0, -7.6, -4.0), (-1.826, -7.6, -3.015), (-2.0, -6.6, -4.0), (-1.826, -6.6, -3.015), (7.909, -7.6, -2.958), (7.735, -7.6, -1.973), (7.909, -6.6, -2.958), (7.735, -6.6, -1.973), (2.0, -7.6, -4.0), (1.826, -7.6, -3.015), (2.0, -6.6, -4.0), (1.826, -6.6, -3.015), (-9.0, -8.0, -4.0), (-10.0, -8.0, -3.0), (-10.0, -8.0, -2.0), (-7.0, -8.0, -3.0), (-8.0, -8.0, -4.0), (-8.0, -8.0, -1.0), (-7.0, -8.0, -2.0), (-9.0, -6.0, -1.0), (-8.0, -6.0, -1.0), (-10.0, -6.0, -3.0), (-10.0, -6.0, -2.0), (-9.0, -6.0, -4.0), (-8.0, -6.0, -4.0), (-7.0, -6.0, -2.0), (-7.0, -6.0, -3.0), (9.0, -8.0, -4.0), (10.0, -8.0, -3.0), (10.0, -8.0, -2.0), (9.0, -8.0, -1.0), (7.0, -8.0, -3.0), (8.0, -8.0, -4.0), (8.0, -8.0, -1.0), (7.0, -8.0, -2.0), (9.0, -6.0, -1.0), (8.0, -6.0, -1.0), (10.0, -6.0, -3.0), (10.0, -6.0, -2.0), (9.0, -6.0, -4.0), (8.0, -6.0, -4.0), (7.0, -6.0, -2.0), (7.0, -6.0, -3.0), (-9.0, -8.0, -1.0), (-9.0, -7.0, -1.0), (-8.0, -7.0, -1.0), (9.0, -7.0, -1.0), (8.0, -7.0, -1.0), (-2.0, 8.0, -4.0), (-2.0, 8.0, -1.0), (-2.0, 5.0, -1.0), (2.0, 8.0, -4.0), (2.0, 8.0, -1.0), (2.0, 5.0, -1.0), (-2.0, 2.0, 1.0), (-4.0, 5.0, 1.0), (-4.0, 5.0, -2.0), (-10.0, 6.0, -1.0), (-10.0, 7.0, -1.0), (-10.0, 7.0, 0.0), (-3.0, 6.0, 0.0), (-3.0, 5.0, -1.0), (-3.0, 5.0, 0.0), (0.0, 6.0, 0.0), (0.0, 6.0, -1.0), (-10.0, 6.0, 0.0), (-3.0, 6.0, -1.0), (2.0, 2.0, 1.0), (4.0, 5.0, 1.0), (4.0, 5.0, -2.0), (10.0, 6.0, -1.0), (10.0, 7.0, -1.0), (10.0, 7.0, 0.0), (3.0, 6.0, 0.0), (3.0, 5.0, -1.0), (3.0, 5.0, 0.0), (10.0, 6.0, 0.0), (3.0, 6.0, -1.0), (-7.909, 7.6, -2.958), (-7.735, 7.6, -1.973), (-7.909, 6.6, -2.958), (-7.735, 6.6, -1.973), (-2.0, 7.6, -4.0), (-1.826, 7.6, -3.015), (-2.0, 6.6, -4.0), (-1.826, 6.6, -3.015), (7.909, 7.6, -2.958), (7.735, 7.6, -1.973), (7.909, 6.6, -2.958), (7.735, 6.6, -1.973), (2.0, 7.6, -4.0), (1.826, 7.6, -3.015), (2.0, 6.6, -4.0), (1.826, 6.6, -3.015), (-9.0, 8.0, -4.0), (-10.0, 8.0, -3.0), (-10.0, 8.0, -2.0), (-7.0, 8.0, -3.0), (-8.0, 8.0, -4.0), (-8.0, 8.0, -1.0), (-7.0, 8.0, -2.0), (-9.0, 6.0, -1.0), (-8.0, 6.0, -1.0), (-10.0, 6.0, -3.0), (-10.0, 6.0, -2.0), (-9.0, 6.0, -4.0), (-8.0, 6.0, -4.0), (-7.0, 6.0, -2.0), (-7.0, 6.0, -3.0), (9.0, 8.0, -4.0), (10.0, 8.0, -3.0), (10.0, 8.0, -2.0), (9.0, 8.0, -1.0), (7.0, 8.0, -3.0), (8.0, 8.0, -4.0), (8.0, 8.0, -1.0), (7.0, 8.0, -2.0), (9.0, 6.0, -1.0), (8.0, 6.0, -1.0), (10.0, 6.0, -3.0), (10.0, 6.0, -2.0), (9.0, 6.0, -4.0), (8.0, 6.0, -4.0), (7.0, 6.0, -2.0), (7.0, 6.0, -3.0), (-9.0, 8.0, -1.0), (-9.0, 7.0, -1.0), (-8.0, 7.0, -1.0), (9.0, 7.0, -1.0), (8.0, 7.0, -1.0), (-2.0, -2.0, 5.0), (2.0, -2.0, 5.0), (-2.0, 2.0, 5.0), (2.0, 2.0, 5.0)], [], [(82, 85, 3, 0), (1, 4, 5, 2), (0, 3, 4, 1), (15, 25, 27, 14, 12), (103, 102, 20, 21), (11, 24, 28, 15, 17), (17, 9, 10, 11), (18, 12, 14, 13), (22, 23, 10, 9, 16), (10, 23, 24, 11), (8, 21, 20, 7), (103, 21, 8, 90), (9, 17, 12, 18), (28, 24, 23, 22), (29, 26, 27, 25), (89, 7, 20, 102), (84, 83, 82, 0, 1, 2), (22, 29, 25, 28), (29, 16, 18, 13, 26), (85, 86, 87, 5, 4, 3), (32, 33, 37, 36), (34, 35, 31, 30), (32, 36, 34, 30), (37, 33, 31, 35), (40, 44, 45, 41), (42, 38, 39, 43), (40, 38, 42, 44), (45, 43, 39, 41), (49, 60, 59, 52), (47, 48, 56, 55), (77, 53, 56, 48), (46, 57, 58, 50), (46, 47, 55, 57), (50, 58, 60, 49), (51, 52, 59, 54), (53, 54, 59, 60, 58, 57, 55, 56), (46, 50, 49, 52, 51, 77, 48, 47), (65, 68, 75, 76), (62, 71, 72, 63), (64, 63, 72, 69), (61, 66, 74, 73), (61, 73, 71, 62), (66, 65, 76, 74), (67, 70, 75, 68), (69, 72, 71, 73, 74, 76, 75, 70), (61, 62, 63, 64, 67, 68, 65, 66), (51, 79, 78, 77), (67, 64, 80, 81), (83, 84, 87, 86), (82, 83, 86, 85), (97, 94, 96, 109, 107), (93, 99, 97, 110, 106), (99, 93, 92, 91), (100, 95, 96, 94), (104, 98, 91, 92, 105), (92, 93, 106, 105), (90, 89, 102, 103), (91, 100, 94, 99), (110, 104, 105, 106), (111, 107, 109, 108), (104, 110, 107, 111), (111, 108, 95, 100, 98), (114, 118, 119, 115), (116, 112, 113, 117), (114, 112, 116, 118), (119, 117, 113, 115), (122, 123, 127, 126), (124, 125, 121, 120), (122, 126, 124, 120), (127, 123, 121, 125), (131, 134, 141, 142), (129, 137, 138, 130), (159, 130, 138, 135), (128, 132, 140, 139), (128, 139, 137, 129), (132, 131, 142, 140), (133, 136, 141, 134), (135, 138, 137, 139, 140, 142, 141, 136), (128, 129, 130, 159, 133, 134, 131, 132), (147, 158, 157, 150), (144, 145, 154, 153), (146, 151, 154, 145), (143, 155, 156, 148), (143, 144, 153, 155), (148, 156, 158, 147), (149, 150, 157, 152), (151, 152, 157, 158, 156, 155, 153, 154), (143, 148, 147, 150, 149, 146, 145, 144), (133, 159, 160, 161), (149, 163, 162, 146), (90, 8, 7, 89), (88, 166, 167, 101), (101, 167, 165, 19), (6, 19, 165, 164), (88, 6, 164, 166)])
me_cube_006.polygons.foreach_set('use_smooth', [True] * 95)
_k = set([(0, 1), (0, 3), (0, 82), (1, 2), (1, 4), (3, 4), (3, 85), (4, 5), (6, 164), (7, 8), (7, 20), (7, 89), (8, 21), (8, 90), (9, 10), (9, 17), (10, 11), (10, 23), (11, 17), (11, 24), (12, 14), (12, 18), (13, 18), (19, 165), (20, 21), (20, 102), (21, 103), (22, 23), (22, 28), (23, 24), (24, 28), (25, 27), (25, 29), (26, 29), (30, 34), (31, 35), (32, 36), (33, 37), (38, 42), (39, 43), (40, 44), (41, 45), (46, 47), (46, 50), (47, 48), (48, 77), (49, 50), (49, 52), (51, 52), (51, 77), (53, 56), (54, 59), (55, 56), (55, 57), (57, 58), (58, 60), (59, 60), (61, 62), (61, 66), (62, 63), (63, 64), (64, 67), (65, 66), (65, 68), (67, 68), (69, 72), (70, 75), (71, 72), (71, 73), (73, 74), (74, 76), (75, 76), (82, 83), (82, 85), (83, 84), (83, 86), (85, 86), (86, 87), (88, 166), (89, 90), (89, 102), (90, 103), (91, 92), (91, 99), (92, 93), (92, 105), (93, 99), (93, 106), (94, 96), (94, 100), (95, 100), (101, 167), (102, 103), (104, 105), (104, 110), (105, 106), (106, 110), (107, 109), (107, 111), (108, 111), (112, 116), (113, 117), (114, 118), (115, 119), (120, 124), (121, 125), (122, 126), (123, 127), (128, 129), (128, 132), (129, 130), (130, 159), (131, 132), (131, 134), (133, 134), (133, 159), (135, 138), (136, 141), (137, 138), (137, 139), (139, 140), (140, 142), (141, 142), (143, 144), (143, 148), (144, 145), (145, 146), (146, 149), (147, 148), (147, 150), (149, 150), (151, 154), (152, 157), (153, 154), (153, 155), (155, 156), (156, 158), (157, 158)])
me_cube_006.attributes.new('sharp_edge', 'BOOLEAN', 'EDGE').data.foreach_set('value', [ (min(e.vertices), max(e.vertices)) in _k for e in me_cube_006.edges])
_uv = me_cube_006.uv_layers.new(name='UVMap')
_uv.uv.foreach_set('vector', [0.5469, 1.0, 0.6094, 1.0, 0.6094, 0.75, 0.5469, 0.75, 0.5469, 0.75, 0.6094, 0.75, 0.6094, 0.7969, 0.5469, 0.7969, 0.5469, 0.5625, 0.6094, 0.5625, 0.6094, 0.6094, 0.5469, 0.6094, 0.5781, 0.7812, 0.625, 0.7812, 0.625, 0.7969, 0.5312, 0.7969, 0.5312, 0.7812, 0.9531, 0.5938, 0.9531, 0.6406, 0.7969, 0.6406, 0.7969, 0.5938, 0.4219, 0.7656, 0.7344, 0.7656, 0.7344, 0.7812, 0.5781, 0.7812, 0.4219, 0.7812, 0.9688, 0.625, 0.9688, 0.6094, 0.9844, 0.6094, 0.9844, 0.625, 0.9688, 0.6094, 0.9688, 0.625, 0.9531, 0.625, 0.9531, 0.6094, 0.7344, 0.7812, 0.7344, 0.7656, 0.4219, 0.7656, 0.4219, 0.7812, 0.5781, 0.7812, 0.4219, 0.6094, 0.7344, 0.6094, 0.7344, 0.625, 0.4219, 0.625, 0.5156, 0.5938, 0.6406, 0.5938, 0.6406, 0.6406, 0.5156, 0.6406, 0.6406, 0.9531, 0.6406, 0.7969, 0.5156, 0.7969, 0.5156, 0.9531, 0.4219, 0.6094, 0.4219, 0.625, 0.5312, 0.625, 0.5312, 0.6094, 0.7812, 0.625, 0.7656, 0.625, 0.7656, 0.6094, 0.7812, 0.6094, 0.7812, 0.6094, 0.7969, 0.6094, 0.7969, 0.625, 0.7812, 0.625, 0.5156, 0.9531, 0.5156, 0.7969, 0.6406, 0.7969, 0.6406, 0.9531, 0.7969, 0.6094, 0.75, 0.6094, 0.75, 0.5625, 1.0, 0.5625, 1.0, 0.6094, 0.9531, 0.6094, 0.7344, 0.6094, 0.625, 0.6094, 0.625, 0.625, 0.7344, 0.625, 0.625, 0.7812, 0.5781, 0.7812, 0.5312, 0.7812, 0.5312, 0.7969, 0.625, 0.7969, 1.0, 0.5625, 1.0, 0.6094, 0.9531, 0.6094, 0.7969, 0.6094, 0.75, 0.6094, 0.75, 0.5625, 0.9062, 0.7969, 0.9062, 0.8125, 1.0, 0.8125, 1.0, 0.7969, 1.0, 0.8125, 1.0, 0.8281, 0.9062, 0.8281, 0.9062, 0.8125, 0.9062, 0.8438, 1.0, 0.8438, 1.0, 0.8281, 0.9062, 0.8281, 1.0, 0.7969, 0.9062, 0.7969, 0.9062, 0.7812, 1.0, 0.7812, 0.9062, 0.7969, 1.0, 0.7969, 1.0, 0.8125, 0.9062, 0.8125, 1.0, 0.8125, 0.9062, 0.8125, 0.9062, 0.8281, 1.0, 0.8281, 0.9062, 0.8438, 0.9062, 0.8281, 1.0, 0.8281, 1.0, 0.8438, 1.0, 0.7969, 1.0, 0.7812, 0.9062, 0.7812, 0.9062, 0.7969, 0.75, 0.8125, 0.7812, 0.8125, 0.7812, 0.8281, 0.75, 0.8281, 0.7812, 0.8125, 0.7812, 0.8281, 0.8125, 0.8281, 0.8125, 0.8125, 0.7812, 0.8438, 0.8125, 0.8438, 0.8125, 0.8281, 0.7812, 0.8281, 0.8281, 0.7969, 0.8281, 0.8281, 0.8125, 0.8281, 0.8125, 0.7969, 0.7812, 0.7969, 0.7812, 0.8125, 0.8125, 0.8125, 0.8125, 0.7969, 0.75, 0.7969, 0.7812, 0.7969, 0.7812, 0.8125, 0.75, 0.8125, 0.75, 0.8438, 0.75, 0.8281, 0.7812, 0.8281, 0.7812, 0.8438, 0.8594, 0.8438, 0.875, 0.8438, 0.8906, 0.8281, 0.8906, 0.8125, 0.875, 0.7969, 0.8594, 0.7969, 0.8438, 0.8125, 0.8438, 0.8281, 0.4375, 0.5625, 0.4531, 0.5625, 0.4688, 0.5781, 0.4688, 0.5938, 0.4531, 0.6094, 0.4375, 0.6094, 0.4219, 0.5938, 0.4219, 0.5781, 0.75, 0.8125, 0.75, 0.8281, 0.7812, 0.8281, 0.7812, 0.8125, 0.7812, 0.8125, 0.8125, 0.8125, 0.8125, 0.8281, 0.7812, 0.8281, 0.7812, 0.8438, 0.7812, 0.8281, 0.8125, 0.8281, 0.8125, 0.8438, 0.8281, 0.7969, 0.8125, 0.7969, 0.8125, 0.8281, 0.8281, 0.8281, 0.7812, 0.7969, 0.8125, 0.7969, 0.8125, 0.8125, 0.7812, 0.8125, 0.75, 0.7969, 0.75, 0.8125, 0.7812, 0.8125, 0.7812, 0.7969, 0.75, 0.8438, 0.7812, 0.8438, 0.7812, 0.8281, 0.75, 0.8281, 0.8594, 0.8438, 0.8438, 0.8281, 0.8438, 0.8125, 0.8594, 0.7969, 0.875, 0.7969, 0.8906, 0.8125, 0.8906, 0.8281, 0.875, 0.8438, 0.7031, 0.5625, 0.6875, 0.5781, 0.6875, 0.5938, 0.7031, 0.6094, 0.7188, 0.6094, 0.7344, 0.5938, 0.7344, 0.5781, 0.7188, 0.5625, 0.8125, 0.8281, 0.8125, 0.8438, 0.8281, 0.8438, 0.8281, 0.8281, 0.8125, 0.8281, 0.8281, 0.8281, 0.8281, 0.8438, 0.8125, 0.8438, 0.5469, 1.0, 0.5469, 0.9531, 0.6094, 0.9531, 0.6094, 1.0, 0.5469, 0.5625, 0.5469, 0.6094, 0.6094, 0.6094, 0.6094, 0.5625, 0.5781, 0.9688, 0.5312, 0.9688, 0.5312, 0.9531, 0.625, 0.9531, 0.625, 0.9688, 0.4219, 0.9844, 0.4219, 0.9688, 0.5781, 0.9688, 0.7344, 0.9688, 0.7344, 0.9844, 0.7812, 0.625, 0.7656, 0.625, 0.7656, 0.6094, 0.7812, 0.6094, 0.7812, 0.6094, 0.7969, 0.6094, 0.7969, 0.625, 0.7812, 0.625, 0.7344, 0.7812, 0.5781, 0.7812, 0.4219, 0.7812, 0.4219, 0.7656, 0.7344, 0.7656, 0.4219, 0.6094, 0.4219, 0.625, 0.7344, 0.625, 0.7344, 0.6094, 0.5156, 0.5938, 0.5156, 0.6406, 0.6406, 0.6406, 0.6406, 0.5938, 0.4219, 0.6094, 0.5312, 0.6094, 0.5312, 0.625, 0.4219, 0.625, 0.9688, 0.625, 0.9688, 0.6094, 0.9844, 0.6094, 0.9844, 0.625, 0.9688, 0.6094, 0.9688, 0.625, 0.9531, 0.625, 0.9531, 0.6094, 0.7344, 0.6094, 0.7344, 0.625, 0.625, 0.625, 0.625, 0.6094, 0.625, 0.7812, 0.625, 0.7969, 0.5312, 0.7969, 0.5312, 0.7812, 0.5781, 0.7812, 0.9062, 0.7969, 1.0, 0.7969, 1.0, 0.8125, 0.9062, 0.8125, 1.0, 0.8125, 0.9062, 0.8125, 0.9062, 0.8281, 1.0, 0.8281, 0.9062, 0.8438, 0.9062, 0.8281, 1.0, 0.8281, 1.0, 0.8438, 1.0, 0.7969, 1.0, 0.7812, 0.9062, 0.7812, 0.9062, 0.7969, 0.9062, 0.7969, 0.9062, 0.8125, 1.0, 0.8125, 1.0, 0.7969, 1.0, 0.8125, 1.0, 0.8281, 0.9062, 0.8281, 0.9062, 0.8125, 0.9062, 0.8438, 1.0, 0.8438, 1.0, 0.8281, 0.9062, 0.8281, 1.0, 0.7969, 0.9062, 0.7969, 0.9062, 0.7812, 1.0, 0.7812, 0.75, 0.8125, 0.75, 0.8281, 0.7812, 0.8281, 0.7812, 0.8125, 0.7812, 0.8125, 0.8125, 0.8125, 0.8125, 0.8281, 0.7812, 0.8281, 0.7812, 0.8438, 0.7812, 0.8281, 0.8125, 0.8281, 0.8125, 0.8438, 0.8281, 0.7969, 0.8125, 0.7969, 0.8125, 0.8281, 0.8281, 0.8281, 0.7812, 0.7969, 0.8125, 0.7969, 0.8125, 0.8125, 0.7812, 0.8125, 0.75, 0.7969, 0.75, 0.8125, 0.7812, 0.8125, 0.7812, 0.7969, 0.75, 0.8438, 0.7812, 0.8438, 0.7812, 0.8281, 0.75, 0.8281, 0.8594, 0.8438, 0.8438, 0.8281, 0.8438, 0.8125, 0.8594, 0.7969, 0.875, 0.7969, 0.8906, 0.8125, 0.8906, 0.8281, 0.875, 0.8438, 0.4375, 0.5625, 0.4219, 0.5781, 0.4219, 0.5938, 0.4375, 0.6094, 0.4531, 0.6094, 0.4688, 0.5938, 0.4688, 0.5781, 0.4531, 0.5625, 0.75, 0.8125, 0.7812, 0.8125, 0.7812, 0.8281, 0.75, 0.8281, 0.7812, 0.8125, 0.7812, 0.8281, 0.8125, 0.8281, 0.8125, 0.8125, 0.7812, 0.8438, 0.8125, 0.8438, 0.8125, 0.8281, 0.7812, 0.8281, 0.8281, 0.7969, 0.8281, 0.8281, 0.8125, 0.8281, 0.8125, 0.7969, 0.7812, 0.7969, 0.7812, 0.8125, 0.8125, 0.8125, 0.8125, 0.7969, 0.75, 0.7969, 0.7812, 0.7969, 0.7812, 0.8125, 0.75, 0.8125, 0.75, 0.8438, 0.75, 0.8281, 0.7812, 0.8281, 0.7812, 0.8438, 0.8594, 0.8438, 0.875, 0.8438, 0.8906, 0.8281, 0.8906, 0.8125, 0.875, 0.7969, 0.8594, 0.7969, 0.8438, 0.8125, 0.8438, 0.8281, 0.7031, 0.5625, 0.7188, 0.5625, 0.7344, 0.5781, 0.7344, 0.5938, 0.7188, 0.6094, 0.7031, 0.6094, 0.6875, 0.5938, 0.6875, 0.5781, 0.8125, 0.8281, 0.8281, 0.8281, 0.8281, 0.8438, 0.8125, 0.8438, 0.8125, 0.8281, 0.8125, 0.8438, 0.8281, 0.8438, 0.8281, 0.8281, 0.7969, 0.5938, 0.9531, 0.5938, 0.9531, 0.6406, 0.7969, 0.6406, 0.5469, 0.6406, 0.5469, 0.7031, 0.6094, 0.7031, 0.6094, 0.6406, 0.9062, 0.6406, 0.9062, 0.7031, 0.8438, 0.7031, 0.8438, 0.6406, 0.5469, 0.6406, 0.6094, 0.6406, 0.6094, 0.7031, 0.5469, 0.7031, 0.8438, 0.6406, 0.9062, 0.6406, 0.9062, 0.7031, 0.8438, 0.7031])
me_cube_006.materials.append(mat_secondary)
me_cube_006.update()

# ---- objects
ob_frame = bpy.data.objects.new('FRAME', me_cube_007)
ob_frame_cargo2 = bpy.data.objects.new('FRAME_cargo2', me_cube_049)
ob_cargo_fill_50 = bpy.data.objects.new('CARGO_FILL_50', me_cube_052)
ob_frame_cargo1 = bpy.data.objects.new('FRAME_cargo1', me_cube_001)
ob_cargo_fill_1 = bpy.data.objects.new('CARGO_FILL_1', me_cube_002)
ob_coupler_engaged_rear_2_toggle_label_uncouple = bpy.data.objects.new('COUPLER_ENGAGED_REAR_2_TOGGLE_LABEL_Uncouple', me_cube)
ob_coupler_engaged_front_1_toggle_label_uncouple = bpy.data.objects.new('COUPLER_ENGAGED_FRONT_1_TOGGLE_LABEL_Uncouple', me_cube)
ob_coupled_rear_2_rot_45 = bpy.data.objects.new('COUPLED_REAR_2_ROT_45', me_cube_004)
ob_coupled_rear_2 = bpy.data.objects.new('COUPLED_REAR_2', me_cube_005)
ob_coupled_front_1_rot_45 = bpy.data.objects.new('COUPLED_FRONT_1_ROT_45', me_cube_004)
ob_coupled_front_1 = bpy.data.objects.new('COUPLED_FRONT_1', me_cube_005)
ob_bogey_rear_wheel_2 = bpy.data.objects.new('BOGEY_REAR_WHEEL_2', me_cube_003)
ob_bogey_rear_wheel_1 = bpy.data.objects.new('BOGEY_REAR_WHEEL_1', me_cube_003)
ob_bogey_rear = bpy.data.objects.new('BOGEY_REAR', me_cube_006)
ob_bogey_front_wheel_2 = bpy.data.objects.new('BOGEY_FRONT_WHEEL_2', me_cube_003)
ob_bogey_front_wheel_1 = bpy.data.objects.new('BOGEY_FRONT_WHEEL_1', me_cube_003)
ob_bogey_front = bpy.data.objects.new('BOGEY_FRONT', me_cube_006)

# ---- transforms, parenting, visibility, modifiers, constraints
ob_frame.location = (2.438, 0.0, 0.0)
ob_frame.scale = (0.0625, 0.0625, 0.0625)
_m = ob_frame.modifiers.new('Auto Smooth', 'NODES')
_m.node_group = ng_auto_smooth
_gi = [s.identifier for s in ng_auto_smooth.interface.items_tree if s.item_type == 'SOCKET' and s.in_out == 'INPUT']
_m[_gi[1]] = 1.745  # Angle
ob_frame_cargo2.location = (2.688, 0.0, 1.688)
_m = ob_frame_cargo2.modifiers.new('Auto Smooth', 'NODES')
_m.node_group = ng_auto_smooth
_gi = [s.identifier for s in ng_auto_smooth.interface.items_tree if s.item_type == 'SOCKET' and s.in_out == 'INPUT']
_m[_gi[1]] = 1.745  # Angle
ob_cargo_fill_50.location = (2.688, 0.0, 1.688)
_m = ob_cargo_fill_50.modifiers.new('Auto Smooth', 'NODES')
_m.node_group = ng_auto_smooth
_gi = [s.identifier for s in ng_auto_smooth.interface.items_tree if s.item_type == 'SOCKET' and s.in_out == 'INPUT']
_m[_gi[1]] = 1.745  # Angle
ob_frame_cargo1.location = (-2.688, 0.0, 1.688)
_m = ob_frame_cargo1.modifiers.new('Auto Smooth', 'NODES')
_m.node_group = ng_auto_smooth
_gi = [s.identifier for s in ng_auto_smooth.interface.items_tree if s.item_type == 'SOCKET' and s.in_out == 'INPUT']
_m[_gi[1]] = 1.745  # Angle
ob_cargo_fill_1.location = (-2.688, 0.0, 1.688)
_m = ob_cargo_fill_1.modifiers.new('Auto Smooth', 'NODES')
_m.node_group = ng_auto_smooth
_gi = [s.identifier for s in ng_auto_smooth.interface.items_tree if s.item_type == 'SOCKET' and s.in_out == 'INPUT']
_m[_gi[1]] = 1.745  # Angle
ob_coupler_engaged_rear_2_toggle_label_uncouple.location = (5.781, -1.83e-07, 0.4375)
ob_coupler_engaged_rear_2_toggle_label_uncouple.rotation_euler = (0.0, -0.0, -3.142)
ob_coupler_engaged_rear_2_toggle_label_uncouple.scale = (0.0625, 0.0625, 0.0625)
_m = ob_coupler_engaged_rear_2_toggle_label_uncouple.modifiers.new('Auto Smooth', 'NODES')
_m.node_group = ng_auto_smooth
_gi = [s.identifier for s in ng_auto_smooth.interface.items_tree if s.item_type == 'SOCKET' and s.in_out == 'INPUT']
_m[_gi[1]] = 0.8727  # Angle
ob_coupler_engaged_front_1_toggle_label_uncouple.location = (-5.781, 0.0, 0.4375)
ob_coupler_engaged_front_1_toggle_label_uncouple.scale = (0.0625, 0.0625, 0.0625)
_m = ob_coupler_engaged_front_1_toggle_label_uncouple.modifiers.new('Auto Smooth', 'NODES')
_m.node_group = ng_auto_smooth
_gi = [s.identifier for s in ng_auto_smooth.interface.items_tree if s.item_type == 'SOCKET' and s.in_out == 'INPUT']
_m[_gi[1]] = 0.8727  # Angle
ob_coupled_rear_2_rot_45.location = (5.688, -1.748e-07, 0.5)
ob_coupled_rear_2_rot_45.rotation_euler = (0.0, -0.0, -3.142)
ob_coupled_rear_2_rot_45.scale = (0.0625, 0.0625, 0.0625)
_m = ob_coupled_rear_2_rot_45.modifiers.new('Auto Smooth', 'NODES')
_m.node_group = ng_auto_smooth
_gi = [s.identifier for s in ng_auto_smooth.interface.items_tree if s.item_type == 'SOCKET' and s.in_out == 'INPUT']
_m[_gi[1]] = 0.8727  # Angle
ob_coupled_rear_2.location = (5.688, -0.03125, 0.5)
ob_coupled_rear_2.rotation_euler = (-3.815e-07, 0.7854, -3.142)
ob_coupled_rear_2.scale = (0.0625, 0.0625, 0.0625)
_m = ob_coupled_rear_2.modifiers.new('Auto Smooth', 'NODES')
_m.node_group = ng_auto_smooth
_gi = [s.identifier for s in ng_auto_smooth.interface.items_tree if s.item_type == 'SOCKET' and s.in_out == 'INPUT']
_m[_gi[1]] = 0.8727  # Angle
ob_coupled_front_1_rot_45.location = (-5.688, 0.0, 0.5)
ob_coupled_front_1_rot_45.scale = (0.0625, 0.0625, 0.0625)
_m = ob_coupled_front_1_rot_45.modifiers.new('Auto Smooth', 'NODES')
_m.node_group = ng_auto_smooth
_gi = [s.identifier for s in ng_auto_smooth.interface.items_tree if s.item_type == 'SOCKET' and s.in_out == 'INPUT']
_m[_gi[1]] = 0.8727  # Angle
ob_coupled_front_1.location = (-5.688, 0.03125, 0.5)
ob_coupled_front_1.rotation_euler = (5.565e-08, 0.7854, 1.344e-07)
ob_coupled_front_1.scale = (0.0625, 0.0625, 0.0625)
_m = ob_coupled_front_1.modifiers.new('Auto Smooth', 'NODES')
_m.node_group = ng_auto_smooth
_gi = [s.identifier for s in ng_auto_smooth.interface.items_tree if s.item_type == 'SOCKET' and s.in_out == 'INPUT']
_m[_gi[1]] = 0.8727  # Angle
ob_bogey_rear_wheel_2.location = (3.719, 0.0, 0.1562)
ob_bogey_rear_wheel_2.scale = (0.0625, 0.0625, 0.0625)
_m = ob_bogey_rear_wheel_2.modifiers.new('Auto Smooth', 'NODES')
_m.node_group = ng_auto_smooth
_gi = [s.identifier for s in ng_auto_smooth.interface.items_tree if s.item_type == 'SOCKET' and s.in_out == 'INPUT']
_m[_gi[1]] = 1.745  # Angle
ob_bogey_rear_wheel_1.location = (4.781, 0.0, 0.1562)
ob_bogey_rear_wheel_1.scale = (0.0625, 0.0625, 0.0625)
_m = ob_bogey_rear_wheel_1.modifiers.new('Auto Smooth', 'NODES')
_m.node_group = ng_auto_smooth
_gi = [s.identifier for s in ng_auto_smooth.interface.items_tree if s.item_type == 'SOCKET' and s.in_out == 'INPUT']
_m[_gi[1]] = 1.745  # Angle
ob_bogey_rear.location = (4.25, 0.0, 0.3125)
ob_bogey_rear.scale = (0.0625, 0.0625, 0.0625)
_m = ob_bogey_rear.modifiers.new('Auto Smooth', 'NODES')
_m.node_group = ng_auto_smooth
_gi = [s.identifier for s in ng_auto_smooth.interface.items_tree if s.item_type == 'SOCKET' and s.in_out == 'INPUT']
_m[_gi[1]] = 1.745  # Angle
ob_bogey_front_wheel_2.location = (-3.719, 1.065e-07, 0.1562)
ob_bogey_front_wheel_2.rotation_euler = (0.0, -0.0, -3.142)
ob_bogey_front_wheel_2.scale = (0.0625, 0.0625, 0.0625)
_m = ob_bogey_front_wheel_2.modifiers.new('Auto Smooth', 'NODES')
_m.node_group = ng_auto_smooth
_gi = [s.identifier for s in ng_auto_smooth.interface.items_tree if s.item_type == 'SOCKET' and s.in_out == 'INPUT']
_m[_gi[1]] = 1.745  # Angle
ob_bogey_front_wheel_1.location = (-4.781, 1.994e-07, 0.1562)
ob_bogey_front_wheel_1.rotation_euler = (0.0, -0.0, -3.142)
ob_bogey_front_wheel_1.scale = (0.0625, 0.0625, 0.0625)
_m = ob_bogey_front_wheel_1.modifiers.new('Auto Smooth', 'NODES')
_m.node_group = ng_auto_smooth
_gi = [s.identifier for s in ng_auto_smooth.interface.items_tree if s.item_type == 'SOCKET' and s.in_out == 'INPUT']
_m[_gi[1]] = 1.745  # Angle
ob_bogey_front.location = (-4.25, 1.53e-07, 0.3125)
ob_bogey_front.rotation_euler = (0.0, -0.0, -3.142)
ob_bogey_front.scale = (0.0625, 0.0625, 0.0625)
_m = ob_bogey_front.modifiers.new('Auto Smooth', 'NODES')
_m.node_group = ng_auto_smooth
_gi = [s.identifier for s in ng_auto_smooth.interface.items_tree if s.item_type == 'SOCKET' and s.in_out == 'INPUT']
_m[_gi[1]] = 1.745  # Angle

# ---- collection membership
scene.collection.objects.link(ob_frame)
scene.collection.objects.link(ob_frame_cargo2)
scene.collection.objects.link(ob_cargo_fill_50)
scene.collection.objects.link(ob_frame_cargo1)
scene.collection.objects.link(ob_cargo_fill_1)
scene.collection.objects.link(ob_coupler_engaged_rear_2_toggle_label_uncouple)
scene.collection.objects.link(ob_coupler_engaged_front_1_toggle_label_uncouple)
scene.collection.objects.link(ob_coupled_rear_2_rot_45)
scene.collection.objects.link(ob_coupled_rear_2)
scene.collection.objects.link(ob_coupled_front_1_rot_45)
scene.collection.objects.link(ob_coupled_front_1)
scene.collection.objects.link(ob_bogey_rear_wheel_2)
scene.collection.objects.link(ob_bogey_rear_wheel_1)
scene.collection.objects.link(ob_bogey_rear)
scene.collection.objects.link(ob_bogey_front_wheel_2)
scene.collection.objects.link(ob_bogey_front_wheel_1)
scene.collection.objects.link(ob_bogey_front)

# ---- scene / render settings (as saved in the file)
scene.frame_start = 1; scene.frame_end = 250; scene.frame_set(250)
scene.render.engine = 'CYCLES'
scene.cycles.sampling_pattern = 'TABULATED_SOBOL'
scene.cycles.use_light_tree = False
scene.cycles.bake_type = 'AO'
scene.view_settings.view_transform = 'Filmic'
bpy.context.view_layer.update()

# ---- added for rendering (the .blend has no active camera): camera
cam_auto = bpy.data.cameras.new('AutoCamera')
cam_auto.lens = 50.0
cam_auto.sensor_width = 36.0
cam_auto.clip_end = 1000.0
ob_auto_camera = bpy.data.objects.new('AutoCamera', cam_auto)
scene.collection.objects.link(ob_auto_camera)
ob_auto_camera.location = (11.4748, -13.7698, 10.4924)
ob_auto_camera.rotation_euler = (1.09748, -7.21219e-08, 0.694738)
scene.camera = ob_auto_camera
bpy.context.view_layer.update()
